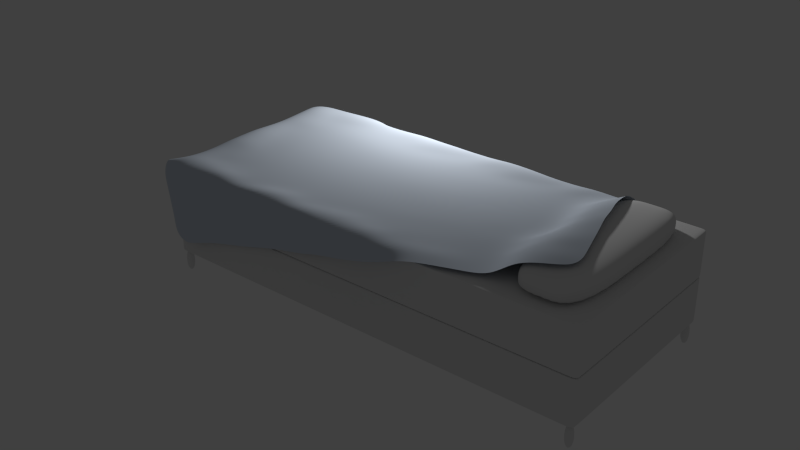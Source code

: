 # Source: Bed.blend  (saved by Blender 2.71.0; exported with 4.5.12 LTS)
import bpy
from mathutils import Matrix  # noqa: F401  (used for matrix-valued properties, if any)

bpy.ops.wm.read_factory_settings(use_empty=True)
scene = bpy.context.scene
scene.name = 'Scene'

# ---- collections
col_collection_1 = bpy.data.collections.new('Collection 1'); scene.collection.children.link(col_collection_1)

# ---- materials (node trees are filled in below, after node groups)
mat_material_004 = bpy.data.materials.new('Material.004')
mat_material_004.alpha_threshold = 0.0
mat_material_004.use_transparent_shadow = False
mat_material_004.roughness = 0.5
mat_material_004.line_color = (0.0, 0.0, 0.0, 1.0)
mat_material_003 = bpy.data.materials.new('Material.003')
mat_material_003.alpha_threshold = 0.0
mat_material_003.use_transparent_shadow = False
mat_material_003.roughness = 0.5
mat_material_003.specular_intensity = 0.02632
mat_material_003.line_color = (0.0, 0.0, 0.0, 1.0)
mat_material_002 = bpy.data.materials.new('Material.002')
mat_material_002.alpha_threshold = 0.0
mat_material_002.use_transparent_shadow = False
mat_material_002.roughness = 0.5
mat_material_002.specular_intensity = 0.02
mat_material_002.line_color = (0.0, 0.0, 0.0, 1.0)
mat_material = bpy.data.materials.new('Material')
mat_material.alpha_threshold = 0.0
mat_material.use_transparent_shadow = False
mat_material.roughness = 0.5
mat_material.specular_intensity = 0.1421
mat_material.line_color = (0.0, 0.0, 0.0, 1.0)
mat_material_001 = bpy.data.materials.new('Material.001')
mat_material_001.alpha_threshold = 0.0
mat_material_001.use_transparent_shadow = False
mat_material_001.diffuse_color = (0.6369, 0.7057, 0.8, 1.0)
mat_material_001.roughness = 0.5
mat_material_001.specular_intensity = 0.05
mat_material_001.line_color = (0.0, 0.0, 0.0, 1.0)

# ---- material node trees

# ---- world
world_world = bpy.data.worlds.new('World'); scene.world = world_world
world_world.color = (0.05088, 0.05088, 0.05088)
world_world.use_sun_shadow = False
world_world.sun_shadow_jitter_overblur = 0.0
world_world.cycles.sampling_method = 'MANUAL'
world_world.cycles.sample_map_resolution = 256

# ---- lights
light_point_003 = bpy.data.lights.new('Point.003', 'POINT')
light_point_003.transmission_factor = 0.0
light_point_003.energy = 100.0
light_point_003.shadow_buffer_clip_start = 0.5
light_point_003.shadow_soft_size = 0.1
light_point_003.shadow_maximum_resolution = 0.006
light_point_003.use_absolute_resolution = True
light_point_003.cycles.use_multiple_importance_sampling = False

# ---- meshes
me_cube_004 = bpy.data.meshes.new('Cube.004')
me_cube_004.from_pydata([(-0.995, -0.9889, -2.1), (-0.995, -0.9, -2.1), (-0.955, -0.9, -2.1), (-0.955, -0.9889, -2.1), (-0.995, -0.9889, -0.9), (-0.995, -0.9, -0.9), (-0.955, -0.9, -0.9), (-0.955, -0.9889, -0.9), (0.956, -0.9889, -2.1), (0.956, -0.9, -2.1), (0.996, -0.9, -2.1), (0.996, -0.9889, -2.1), (0.956, -0.9889, -0.9), (0.956, -0.9, -0.9), (0.996, -0.9, -0.9), (0.996, -0.9889, -0.9), (0.955, 0.9, -2.1), (0.955, 0.9889, -2.1), (0.995, 0.9889, -2.1), (0.995, 0.9, -2.1), (0.955, 0.9, -0.9), (0.955, 0.9889, -0.9), (0.995, 0.9889, -0.9), (0.995, 0.9, -0.9), (-0.995, 0.9, -2.1), (-0.995, 0.9889, -2.1), (-0.955, 0.9889, -2.1), (-0.955, 0.9, -2.1), (-0.995, 0.9, -0.9), (-0.995, 0.9889, -0.9), (-0.955, 0.9889, -0.9), (-0.955, 0.9, -0.9)], [], [(4, 5, 1, 0), (5, 6, 2, 1), (6, 7, 3, 2), (7, 4, 0, 3), (0, 1, 2, 3), (7, 6, 5, 4), (12, 13, 9, 8), (13, 14, 10, 9), (14, 15, 11, 10), (15, 12, 8, 11), (8, 9, 10, 11), (15, 14, 13, 12), (20, 21, 17, 16), (21, 22, 18, 17), (22, 23, 19, 18), (23, 20, 16, 19), (16, 17, 18, 19), (23, 22, 21, 20), (28, 29, 25, 24), (29, 30, 26, 25), (30, 31, 27, 26), (31, 28, 24, 27), (24, 25, 26, 27), (31, 30, 29, 28)])
me_cube_004.materials.append(mat_material_004)
me_cube_004.use_remesh_preserve_volume = False
me_cube_004.use_remesh_preserve_attributes = False
me_cube_004.use_mirror_vertex_groups = False
me_cube_004.update()
me_cube_001 = bpy.data.meshes.new('Cube.001')
me_cube_001.from_pydata([(-1.891, 0.9, 0.214), (-2.0, 0.8509, 0.214), (-1.891, 0.8509, 0.2031), (-1.964, 0.9, 0.214), (-1.891, 0.9, 0.2067), (-1.964, 0.9, 0.2067), (-2.0, 0.8509, 0.2067), (-2.0, 0.8836, 0.214), (-2.0, 0.8836, 0.2067), (-1.891, 0.8836, 0.2031), (-1.964, 0.8509, 0.2031), (-1.964, 0.8836, 0.2031), (-1.891, -0.8509, 0.2031), (-2.0, -0.8509, 0.214), (-1.891, -0.9, 0.214), (-1.964, -0.8509, 0.2031), (-1.891, -0.8836, 0.2031), (-1.964, -0.8836, 0.2031), (-2.0, -0.8836, 0.214), (-2.0, -0.8509, 0.2067), (-2.0, -0.8836, 0.2067), (-1.891, -0.9, 0.2067), (-1.964, -0.9, 0.214), (-1.964, -0.9, 0.2067), (1.891, -0.8509, 0.2031), (1.891, -0.9, 0.214), (2.0, -0.8509, 0.214), (1.891, -0.8836, 0.2031), (1.964, -0.8509, 0.2031), (1.964, -0.8836, 0.2031), (1.964, -0.9, 0.214), (1.891, -0.9, 0.2067), (1.964, -0.9, 0.2067), (2.0, -0.8509, 0.2067), (2.0, -0.8836, 0.214), (2.0, -0.8836, 0.2067), (2.0, 0.8509, 0.214), (1.891, 0.9, 0.214), (1.891, 0.8509, 0.2031), (2.0, 0.8836, 0.214), (2.0, 0.8509, 0.2067), (2.0, 0.8836, 0.2067), (1.891, 0.9, 0.2067), (1.964, 0.9, 0.214), (1.964, 0.9, 0.2067), (1.964, 0.8509, 0.2031), (1.891, 0.8836, 0.2031), (1.964, 0.8836, 0.2031), (-2.0, 0.8509, 0.5922), (-1.891, 0.9, 0.5922), (-1.891, 0.8509, 0.6031), (-2.0, 0.8836, 0.5922), (-2.0, 0.8509, 0.5994), (-2.0, 0.8836, 0.5994), (-1.891, 0.9, 0.5994), (-1.964, 0.9, 0.5922), (-1.964, 0.9, 0.5994), (-1.964, 0.8509, 0.6031), (-1.891, 0.8836, 0.6031), (-1.964, 0.8836, 0.6031), (-1.891, -0.8509, 0.6031), (-1.891, -0.9, 0.5922), (-2.0, -0.8509, 0.5922), (-1.891, -0.8836, 0.6031), (-1.964, -0.8509, 0.6031), (-1.964, -0.8836, 0.6031), (-1.964, -0.9, 0.5922), (-1.891, -0.9, 0.5994), (-1.964, -0.9, 0.5994), (-2.0, -0.8509, 0.5994), (-2.0, -0.8836, 0.5922), (-2.0, -0.8836, 0.5994), (1.891, -0.8509, 0.6031), (2.0, -0.8509, 0.5922), (1.891, -0.9, 0.5922), (1.964, -0.8509, 0.6031), (1.891, -0.8836, 0.6031), (1.964, -0.8836, 0.6031), (2.0, -0.8836, 0.5922), (2.0, -0.8509, 0.5994), (2.0, -0.8836, 0.5994), (1.891, -0.9, 0.5994), (1.964, -0.9, 0.5922), (1.964, -0.9, 0.5994), (1.891, 0.9, 0.5922), (2.0, 0.8509, 0.5922), (1.891, 0.8509, 0.6031), (1.964, 0.9, 0.5922), (1.891, 0.9, 0.5994), (1.964, 0.9, 0.5994), (2.0, 0.8509, 0.5994), (2.0, 0.8836, 0.5922), (2.0, 0.8836, 0.5994), (1.891, 0.8836, 0.6031), (1.964, 0.8509, 0.6031), (1.964, 0.8836, 0.6031)], [], [(49, 0, 37, 84), (14, 61, 74, 25), (26, 73, 85, 36), (50, 86, 72, 60), (1, 48, 62, 13), (0, 3, 5, 4), (3, 7, 8, 5), (1, 6, 8, 7), (6, 10, 11, 8), (2, 9, 11, 10), (9, 4, 5, 11), (5, 8, 11), (12, 15, 17, 16), (15, 19, 20, 17), (13, 18, 20, 19), (18, 22, 23, 20), (14, 21, 23, 22), (21, 16, 17, 23), (17, 20, 23), (24, 27, 29, 28), (27, 31, 32, 29), (25, 30, 32, 31), (30, 34, 35, 32), (26, 33, 35, 34), (33, 28, 29, 35), (29, 32, 35), (36, 39, 41, 40), (39, 43, 44, 41), (37, 42, 44, 43), (42, 46, 47, 44), (38, 45, 47, 46), (45, 40, 41, 47), (41, 44, 47), (48, 51, 53, 52), (51, 55, 56, 53), (49, 54, 56, 55), (54, 58, 59, 56), (50, 57, 59, 58), (57, 52, 53, 59), (53, 56, 59), (60, 63, 65, 64), (63, 67, 68, 65), (61, 66, 68, 67), (66, 70, 71, 68), (62, 69, 71, 70), (69, 64, 65, 71), (65, 68, 71), (72, 75, 77, 76), (75, 79, 80, 77), (73, 78, 80, 79), (78, 82, 83, 80), (74, 81, 83, 82), (81, 76, 77, 83), (77, 80, 83), (84, 87, 89, 88), (87, 91, 92, 89), (85, 90, 92, 91), (90, 94, 95, 92), (86, 93, 95, 94), (93, 88, 89, 95), (89, 92, 95), (1, 13, 19, 6), (6, 19, 15, 10), (10, 15, 12, 2), (2, 38, 46, 9), (9, 46, 42, 4), (4, 42, 37, 0), (0, 49, 55, 3), (3, 55, 51, 7), (7, 51, 48, 1), (14, 25, 31, 21), (21, 31, 27, 16), (16, 27, 24, 12), (13, 62, 70, 18), (18, 70, 66, 22), (22, 66, 61, 14), (26, 36, 40, 33), (33, 40, 45, 28), (28, 45, 38, 24), (25, 74, 82, 30), (30, 82, 78, 34), (34, 78, 73, 26), (36, 85, 91, 39), (39, 91, 87, 43), (43, 87, 84, 37), (50, 60, 64, 57), (57, 64, 69, 52), (52, 69, 62, 48), (49, 84, 88, 54), (54, 88, 93, 58), (58, 93, 86, 50), (60, 72, 76, 63), (63, 76, 81, 67), (67, 81, 74, 61), (72, 86, 94, 75), (75, 94, 90, 79), (79, 90, 85, 73), (2, 12, 24, 38)])
_uv = me_cube_001.uv_layers.new(name='UVMap')
_uv.uv.foreach_set('vector', [3.956, -0.9446, 3.965, 0.1549, -3.216, 0.1549, -3.225, -0.9446, 2.098, -1.038, 2.105, 0.07178, -3.057, 0.07179, -3.064, -1.038, -0.6103, -0.3706, -0.6103, -1.282, 2.654, -1.282, 2.654, -0.3706, 4.986, -0.6533, -1.65, -0.6682, -1.624, -4.442, 4.989, -4.442, 1.588, 0.2534, 1.588, 1.414, -1.255, 1.414, -1.255, 0.2534, 3.965, 0.1549, 4.103, 0.1547, 4.104, 0.178, 3.964, 0.1774, 4.103, 0.1547, 4.214, 0.1545, 4.209, 0.1785, 4.104, 0.178, 1.588, 0.2534, 1.588, 0.231, 1.643, 0.231, 1.643, 0.2534, 1.084, -0.1517, 1.084, -0.1582, 1.092, -0.1584, 1.093, -0.1524, 1.084, -0.1663, 1.092, -0.1664, 1.092, -0.1584, 1.084, -0.1582, 1.092, -0.1664, 1.099, -0.1662, 1.098, -0.157, 1.092, -0.1584, 1.098, -0.157, 1.093, -0.1524, 1.092, -0.1584, 0.6813, -0.1666, 0.6815, -0.1584, 0.6734, -0.1586, 0.6732, -0.1667, 0.6815, -0.1584, 0.6812, -0.1517, 0.672, -0.1528, 0.6734, -0.1586, -1.255, 0.2534, -1.31, 0.2534, -1.31, 0.2311, -1.255, 0.2311, 2.277, -1.038, 2.198, -1.038, 2.198, -1.062, 2.275, -1.062, 2.098, -1.038, 2.097, -1.061, 2.198, -1.062, 2.198, -1.038, 0.6667, -0.1665, 0.6732, -0.1667, 0.6734, -0.1586, 0.6674, -0.1576, 0.6734, -0.1586, 0.672, -0.1528, 0.6674, -0.1576, 0.6816, -0.5692, 0.6734, -0.569, 0.6736, -0.5771, 0.6817, -0.5773, 0.6734, -0.569, 0.6667, -0.5693, 0.6678, -0.5785, 0.6736, -0.5771, -3.064, -1.038, -3.163, -1.038, -3.163, -1.062, -3.062, -1.061, -3.163, -1.038, -3.242, -1.038, -3.239, -1.062, -3.163, -1.062, -0.6103, -0.3706, -0.6102, -0.353, -0.673, -0.353, -0.6731, -0.3706, 0.6815, -0.5838, 0.6817, -0.5773, 0.6736, -0.5771, 0.6726, -0.5831, 0.6736, -0.5771, 0.6678, -0.5785, 0.6726, -0.5831, 2.654, -0.3706, 2.717, -0.3706, 2.717, -0.3531, 2.654, -0.3531, -3.465, 0.1547, -3.354, 0.1547, -3.355, 0.1781, -3.461, 0.1785, -3.216, 0.1549, -3.215, 0.1775, -3.355, 0.1781, -3.354, 0.1547, 1.099, -0.569, 1.092, -0.5688, 1.092, -0.5769, 1.098, -0.5779, 1.084, -0.5689, 1.084, -0.577, 1.092, -0.5769, 1.092, -0.5688, 1.084, -0.577, 1.084, -0.5838, 1.093, -0.5827, 1.092, -0.5769, 1.093, -0.5827, 1.098, -0.5779, 1.092, -0.5769, 1.588, 1.414, 1.643, 1.414, 1.643, 1.437, 1.588, 1.437, 4.205, -0.9444, 4.095, -0.9444, 4.095, -0.9678, 4.201, -0.9682, 3.956, -0.9446, 3.955, -0.9672, 4.095, -0.9678, 4.095, -0.9444, 4.988, -0.5161, 4.984, -0.577, 5.118, -0.5789, 5.134, -0.5227, 4.986, -0.6533, 5.121, -0.6545, 5.118, -0.5789, 4.984, -0.577, 5.121, -0.6545, 5.233, -0.6522, 5.214, -0.5658, 5.118, -0.5789, 5.214, -0.5658, 5.134, -0.5227, 5.118, -0.5789, 4.989, -4.442, 4.987, -4.518, 5.12, -4.516, 5.124, -4.44, 4.987, -4.518, 4.99, -4.58, 5.139, -4.573, 5.12, -4.516, 2.105, 0.07178, 2.204, 0.07155, 2.204, 0.09507, 2.104, 0.09453, 2.204, 0.07155, 2.284, 0.0714, 2.28, 0.09564, 2.204, 0.09507, -1.255, 1.414, -1.255, 1.437, -1.31, 1.437, -1.31, 1.414, 5.233, -4.443, 5.124, -4.44, 5.12, -4.516, 5.22, -4.527, 5.12, -4.516, 5.139, -4.573, 5.22, -4.527, -1.624, -4.442, -1.758, -4.441, -1.755, -4.516, -1.622, -4.518, -1.758, -4.441, -1.87, -4.443, -1.851, -4.529, -1.755, -4.516, -0.6103, -1.282, -0.6731, -1.282, -0.6731, -1.3, -0.6103, -1.3, -3.236, 0.07155, -3.156, 0.07154, -3.157, 0.09515, -3.233, 0.09562, -3.057, 0.07179, -3.056, 0.09459, -3.157, 0.09515, -3.156, 0.07154, -1.626, -4.579, -1.622, -4.518, -1.755, -4.516, -1.772, -4.572, -1.755, -4.516, -1.851, -4.529, -1.772, -4.572, -3.225, -0.9446, -3.363, -0.9444, -3.363, -0.9677, -3.224, -0.9671, -3.363, -0.9444, -3.474, -0.9442, -3.469, -0.9682, -3.363, -0.9677, 2.654, -1.282, 2.654, -1.3, 2.717, -1.3, 2.717, -1.282, -1.892, -0.6677, -1.785, -0.6697, -1.782, -0.5938, -1.88, -0.5846, -1.65, -0.6682, -1.649, -0.592, -1.782, -0.5938, -1.785, -0.6697, -1.649, -0.592, -1.653, -0.5287, -1.805, -0.5393, -1.782, -0.5938, -1.805, -0.5393, -1.88, -0.5846, -1.782, -0.5938, 1.588, 0.2534, -1.255, 0.2534, -1.255, 0.2311, 1.588, 0.231, 1.084, -0.1517, 0.6812, -0.1517, 0.6815, -0.1584, 1.084, -0.1582, 1.084, -0.1582, 0.6815, -0.1584, 0.6813, -0.1666, 1.084, -0.1663, 1.084, -0.1663, 1.084, -0.5689, 1.092, -0.5688, 1.092, -0.1664, 1.092, -0.1664, 1.092, -0.5688, 1.099, -0.569, 1.099, -0.1662, 3.964, 0.1774, -3.215, 0.1775, -3.216, 0.1549, 3.965, 0.1549, 3.965, 0.1549, 3.956, -0.9446, 4.095, -0.9444, 4.103, 0.1547, 4.103, 0.1547, 4.095, -0.9444, 4.205, -0.9444, 4.214, 0.1545, 1.643, 0.2534, 1.643, 1.414, 1.588, 1.414, 1.588, 0.2534, 2.098, -1.038, -3.064, -1.038, -3.062, -1.061, 2.097, -1.061, 0.6667, -0.1665, 0.6667, -0.5693, 0.6734, -0.569, 0.6732, -0.1667, 0.6732, -0.1667, 0.6734, -0.569, 0.6816, -0.5692, 0.6813, -0.1666, -1.255, 0.2534, -1.255, 1.414, -1.31, 1.414, -1.31, 0.2534, 2.277, -1.038, 2.284, 0.0714, 2.204, 0.07155, 2.198, -1.038, 2.198, -1.038, 2.204, 0.07155, 2.105, 0.07178, 2.098, -1.038, -0.6103, -0.3706, 2.654, -0.3706, 2.654, -0.3531, -0.6102, -0.353, 0.6815, -0.5838, 1.084, -0.5838, 1.084, -0.577, 0.6817, -0.5773, 0.6817, -0.5773, 1.084, -0.577, 1.084, -0.5689, 0.6816, -0.5692, -3.064, -1.038, -3.057, 0.07179, -3.156, 0.07154, -3.163, -1.038, -3.163, -1.038, -3.156, 0.07154, -3.236, 0.07155, -3.242, -1.038, -0.6731, -0.3706, -0.6731, -1.282, -0.6103, -1.282, -0.6103, -0.3706, 2.654, -0.3706, 2.654, -1.282, 2.717, -1.282, 2.717, -0.3706, -3.465, 0.1547, -3.474, -0.9442, -3.363, -0.9444, -3.354, 0.1547, -3.354, 0.1547, -3.363, -0.9444, -3.225, -0.9446, -3.216, 0.1549, 4.986, -0.6533, 4.989, -4.442, 5.124, -4.44, 5.121, -0.6545, 5.121, -0.6545, 5.124, -4.44, 5.233, -4.443, 5.233, -0.6522, 1.588, 1.437, -1.255, 1.437, -1.255, 1.414, 1.588, 1.414, 3.956, -0.9446, -3.225, -0.9446, -3.224, -0.9671, 3.955, -0.9672, 4.988, -0.5161, -1.653, -0.5287, -1.649, -0.592, 4.984, -0.577, 4.984, -0.577, -1.649, -0.592, -1.65, -0.6682, 4.986, -0.6533, 4.989, -4.442, -1.624, -4.442, -1.622, -4.518, 4.987, -4.518, 4.987, -4.518, -1.622, -4.518, -1.626, -4.579, 4.99, -4.58, 2.104, 0.09453, -3.056, 0.09459, -3.057, 0.07179, 2.105, 0.07178, -1.624, -4.442, -1.65, -0.6682, -1.785, -0.6697, -1.758, -4.441, -1.758, -4.441, -1.785, -0.6697, -1.892, -0.6677, -1.87, -4.443, -0.6103, -1.3, 2.654, -1.3, 2.654, -1.282, -0.6103, -1.282, 1.084, -0.1663, 0.6813, -0.1666, 0.6816, -0.5692, 1.084, -0.5689])
me_cube_001.materials.append(mat_material_003)
me_cube_001.use_remesh_preserve_volume = False
me_cube_001.use_remesh_preserve_attributes = False
me_cube_001.use_mirror_vertex_groups = False
me_cube_001.update()
me_cube_005 = bpy.data.meshes.new('Cube.005')
me_cube_005.from_pydata([(-0.1424, -1.0, -1.0), (-1.0, -0.1424, -1.0), (-0.3242, -0.998, -1.0), (-0.505, -0.9817, -1.0), (-0.6799, -0.9324, -1.0), (-0.8308, -0.8314, -1.0), (-0.9322, -0.6805, -1.0), (-0.9816, -0.5058, -1.0), (-0.998, -0.3248, -1.0), (-1.0, 0.1424, -1.0), (-0.1424, 1.0, -1.0), (-0.998, 0.3242, -1.0), (-0.9817, 0.505, -1.0), (-0.9324, 0.6799, -1.0), (-0.8314, 0.8308, -1.0), (-0.6805, 0.9322, -1.0), (-0.5058, 0.9816, -1.0), (-0.3248, 0.998, -1.0), (0.1424, 1.0, -1.0), (1.0, 0.1424, -1.0), (0.3242, 0.998, -1.0), (0.505, 0.9817, -1.0), (0.6799, 0.9324, -1.0), (0.8308, 0.8314, -1.0), (0.9322, 0.6805, -1.0), (0.9816, 0.5058, -1.0), (0.998, 0.3248, -1.0), (1.0, -0.1424, -1.0), (0.1424, -1.0, -1.0), (0.998, -0.3242, -1.0), (0.9817, -0.505, -1.0), (0.9324, -0.6799, -1.0), (0.8314, -0.8308, -1.0), (0.6805, -0.9322, -1.0), (0.5058, -0.9816, -1.0), (0.3248, -0.998, -1.0), (-1.0, -0.1424, 0.1424), (-0.1424, -1.0, 0.1424), (-0.1424, -0.1424, 1.0), (-0.998, -0.3242, 0.1424), (-0.9817, -0.505, 0.1424), (-0.9324, -0.6799, 0.1424), (-0.8314, -0.8308, 0.1424), (-0.998, -0.1424, 0.3248), (-0.9955, -0.3307, 0.3294), (-0.9772, -0.5171, 0.3318), (-0.925, -0.6904, 0.3308), (-0.83, -0.8286, 0.3291), (-0.9816, -0.1424, 0.5058), (-0.9769, -0.3337, 0.5183), (-0.9564, -0.5221, 0.5217), (-0.9047, -0.6874, 0.5155), (-0.8161, -0.8156, 0.5095), (-0.9322, -0.1424, 0.6805), (-0.9239, -0.332, 0.6927), (-0.9043, -0.516, 0.6881), (-0.8605, -0.6694, 0.6695), (-0.7846, -0.7845, 0.6565), (-0.7482, -0.7482, 0.7482), (-0.1424, -0.998, 0.3242), (-0.1424, -0.9817, 0.505), (-0.1424, -0.9324, 0.6799), (-0.1424, -0.8314, 0.8308), (-0.3248, -0.998, 0.1424), (-0.3294, -0.9955, 0.3307), (-0.3318, -0.9772, 0.5171), (-0.3308, -0.925, 0.6904), (-0.3291, -0.83, 0.8286), (-0.5058, -0.9816, 0.1424), (-0.5183, -0.9769, 0.3337), (-0.5217, -0.9564, 0.5221), (-0.5155, -0.9047, 0.6874), (-0.5095, -0.8161, 0.8156), (-0.6805, -0.9322, 0.1424), (-0.6927, -0.9239, 0.332), (-0.6881, -0.9043, 0.516), (-0.6695, -0.8605, 0.6694), (-0.6565, -0.7846, 0.7845), (-0.3242, -0.1424, 0.998), (-0.505, -0.1424, 0.9817), (-0.6799, -0.1424, 0.9324), (-0.8308, -0.1424, 0.8314), (-0.1424, -0.3248, 0.998), (-0.3307, -0.3294, 0.9955), (-0.5171, -0.3318, 0.9772), (-0.6904, -0.3308, 0.925), (-0.8286, -0.3291, 0.83), (-0.1424, -0.5058, 0.9816), (-0.3337, -0.5183, 0.9769), (-0.5221, -0.5217, 0.9564), (-0.6874, -0.5155, 0.9047), (-0.8156, -0.5095, 0.8161), (-0.1424, -0.6805, 0.9322), (-0.332, -0.6927, 0.9239), (-0.516, -0.6881, 0.9043), (-0.6694, -0.6695, 0.8605), (-0.7845, -0.6565, 0.7846), (-1.0, 0.1424, 0.1424), (-0.1424, 0.1424, 1.0), (-0.1424, 1.0, 0.1424), (-0.998, 0.1424, 0.3242), (-0.9817, 0.1424, 0.505), (-0.9324, 0.1424, 0.6799), (-0.8314, 0.1424, 0.8308), (-0.998, 0.3248, 0.1424), (-0.9955, 0.3294, 0.3307), (-0.9772, 0.3318, 0.5171), (-0.925, 0.3308, 0.6904), (-0.83, 0.3291, 0.8286), (-0.9816, 0.5058, 0.1424), (-0.9769, 0.5183, 0.3337), (-0.9564, 0.5217, 0.5221), (-0.9047, 0.5155, 0.6874), (-0.8161, 0.5095, 0.8156), (-0.9322, 0.6805, 0.1424), (-0.9239, 0.6927, 0.332), (-0.9043, 0.6881, 0.516), (-0.8605, 0.6695, 0.6694), (-0.7846, 0.6565, 0.7845), (-0.7482, 0.7482, 0.7482), (-0.1424, 0.3242, 0.998), (-0.1424, 0.505, 0.9817), (-0.1424, 0.6799, 0.9324), (-0.1424, 0.8308, 0.8314), (-0.3248, 0.1424, 0.998), (-0.3294, 0.3307, 0.9955), (-0.3318, 0.5171, 0.9772), (-0.3308, 0.6904, 0.925), (-0.3291, 0.8286, 0.83), (-0.5058, 0.1424, 0.9816), (-0.5183, 0.3337, 0.9769), (-0.5217, 0.5221, 0.9564), (-0.5155, 0.6874, 0.9047), (-0.5095, 0.8156, 0.8161), (-0.6805, 0.1424, 0.9322), (-0.6927, 0.332, 0.9239), (-0.6881, 0.516, 0.9043), (-0.6695, 0.6694, 0.8605), (-0.6565, 0.7845, 0.7846), (-0.3242, 0.998, 0.1424), (-0.505, 0.9817, 0.1424), (-0.6799, 0.9324, 0.1424), (-0.8308, 0.8314, 0.1424), (-0.1424, 0.998, 0.3248), (-0.3307, 0.9955, 0.3294), (-0.5171, 0.9772, 0.3318), (-0.6904, 0.925, 0.3308), (-0.8286, 0.83, 0.3291), (-0.1424, 0.9816, 0.5058), (-0.3337, 0.9769, 0.5183), (-0.5221, 0.9564, 0.5217), (-0.6874, 0.9047, 0.5155), (-0.8156, 0.8161, 0.5095), (-0.1424, 0.9322, 0.6805), (-0.332, 0.9239, 0.6927), (-0.516, 0.9043, 0.6881), (-0.6694, 0.8605, 0.6695), (-0.7845, 0.7846, 0.6565), (0.1424, 1.0, 0.1424), (0.1424, 0.1424, 1.0), (1.0, 0.1424, 0.1424), (0.1424, 0.998, 0.3242), (0.1424, 0.9817, 0.505), (0.1424, 0.9324, 0.6799), (0.1424, 0.8314, 0.8308), (0.3248, 0.998, 0.1424), (0.3294, 0.9955, 0.3307), (0.3318, 0.9772, 0.5171), (0.3308, 0.925, 0.6904), (0.3291, 0.83, 0.8286), (0.5058, 0.9816, 0.1424), (0.5183, 0.9769, 0.3337), (0.5217, 0.9564, 0.5221), (0.5155, 0.9047, 0.6874), (0.5095, 0.8161, 0.8156), (0.6805, 0.9322, 0.1424), (0.6927, 0.9239, 0.332), (0.6881, 0.9043, 0.516), (0.6695, 0.8605, 0.6694), (0.6565, 0.7846, 0.7845), (0.7482, 0.7482, 0.7482), (0.3242, 0.1424, 0.998), (0.505, 0.1424, 0.9817), (0.6799, 0.1424, 0.9324), (0.8308, 0.1424, 0.8314), (0.1424, 0.3248, 0.998), (0.3307, 0.3294, 0.9955), (0.5171, 0.3318, 0.9772), (0.6904, 0.3308, 0.925), (0.8286, 0.3291, 0.83), (0.1424, 0.5058, 0.9816), (0.3337, 0.5183, 0.9769), (0.5221, 0.5217, 0.9564), (0.6874, 0.5155, 0.9047), (0.8156, 0.5095, 0.8161), (0.1424, 0.6805, 0.9322), (0.332, 0.6927, 0.9239), (0.516, 0.6881, 0.9043), (0.6694, 0.6695, 0.8605), (0.7845, 0.6565, 0.7846), (0.998, 0.3242, 0.1424), (0.9817, 0.505, 0.1424), (0.9324, 0.6799, 0.1424), (0.8314, 0.8308, 0.1424), (0.998, 0.1424, 0.3248), (0.9955, 0.3307, 0.3294), (0.9772, 0.5171, 0.3318), (0.925, 0.6904, 0.3308), (0.83, 0.8286, 0.3291), (0.9816, 0.1424, 0.5058), (0.9769, 0.3337, 0.5183), (0.9564, 0.5221, 0.5217), (0.9047, 0.6874, 0.5155), (0.8161, 0.8156, 0.5095), (0.9322, 0.1424, 0.6805), (0.9239, 0.332, 0.6927), (0.9043, 0.516, 0.6881), (0.8605, 0.6694, 0.6695), (0.7846, 0.7845, 0.6565), (1.0, -0.1424, 0.1424), (0.1424, -0.1424, 1.0), (0.1424, -1.0, 0.1424), (0.998, -0.1424, 0.3242), (0.9817, -0.1424, 0.505), (0.9324, -0.1424, 0.6799), (0.8314, -0.1424, 0.8308), (0.998, -0.3248, 0.1424), (0.9955, -0.3294, 0.3307), (0.9772, -0.3318, 0.5171), (0.925, -0.3308, 0.6904), (0.83, -0.3291, 0.8286), (0.9816, -0.5058, 0.1424), (0.9769, -0.5183, 0.3337), (0.9564, -0.5217, 0.5221), (0.9047, -0.5155, 0.6874), (0.8161, -0.5095, 0.8156), (0.9322, -0.6805, 0.1424), (0.9239, -0.6927, 0.332), (0.9043, -0.6881, 0.516), (0.8605, -0.6695, 0.6694), (0.7846, -0.6565, 0.7845), (0.7482, -0.7482, 0.7482), (0.1424, -0.3242, 0.998), (0.1424, -0.505, 0.9817), (0.1424, -0.6799, 0.9324), (0.1424, -0.8308, 0.8314), (0.3248, -0.1424, 0.998), (0.3294, -0.3307, 0.9955), (0.3318, -0.5171, 0.9772), (0.3308, -0.6904, 0.925), (0.3291, -0.8286, 0.83), (0.5058, -0.1424, 0.9816), (0.5183, -0.3337, 0.9769), (0.5217, -0.5221, 0.9564), (0.5155, -0.6874, 0.9047), (0.5095, -0.8156, 0.8161), (0.6805, -0.1424, 0.9322), (0.6927, -0.332, 0.9239), (0.6881, -0.516, 0.9043), (0.6695, -0.6694, 0.8605), (0.6565, -0.7845, 0.7846), (0.3242, -0.998, 0.1424), (0.505, -0.9817, 0.1424), (0.6799, -0.9324, 0.1424), (0.8308, -0.8314, 0.1424), (0.1424, -0.998, 0.3248), (0.3307, -0.9955, 0.3294), (0.5171, -0.9772, 0.3318), (0.6904, -0.925, 0.3308), (0.8286, -0.83, 0.3291), (0.1424, -0.9816, 0.5058), (0.3337, -0.9769, 0.5183), (0.5221, -0.9564, 0.5217), (0.6874, -0.9047, 0.5155), (0.8156, -0.8161, 0.5095), (0.1424, -0.9322, 0.6805), (0.332, -0.9239, 0.6927), (0.516, -0.9043, 0.6881), (0.6694, -0.8605, 0.6695), (0.7845, -0.7846, 0.6565)], [], [(0, 2, 3, 4, 5, 6, 7, 8, 1, 9, 11, 12, 13, 14, 15, 16, 17, 10, 18, 20, 21, 22, 23, 24, 25, 26, 19, 27, 29, 30, 31, 32, 33, 34, 35, 28), (160, 219, 27, 19), (220, 159, 98, 38), (99, 158, 18, 10), (221, 37, 0, 28), (36, 39, 44, 43), (39, 40, 45, 44), (40, 41, 46, 45), (41, 42, 47, 46), (43, 44, 49, 48), (44, 45, 50, 49), (45, 46, 51, 50), (46, 47, 52, 51), (48, 49, 54, 53), (49, 50, 55, 54), (50, 51, 56, 55), (51, 52, 57, 56), (53, 54, 86, 81), (54, 55, 91, 86), (55, 56, 96, 91), (56, 57, 58, 96), (37, 59, 64, 63), (59, 60, 65, 64), (60, 61, 66, 65), (61, 62, 67, 66), (63, 64, 69, 68), (64, 65, 70, 69), (65, 66, 71, 70), (66, 67, 72, 71), (68, 69, 74, 73), (69, 70, 75, 74), (70, 71, 76, 75), (71, 72, 77, 76), (73, 74, 47, 42), (74, 75, 52, 47), (75, 76, 57, 52), (76, 77, 58, 57), (38, 78, 83, 82), (78, 79, 84, 83), (79, 80, 85, 84), (80, 81, 86, 85), (82, 83, 88, 87), (83, 84, 89, 88), (84, 85, 90, 89), (85, 86, 91, 90), (87, 88, 93, 92), (88, 89, 94, 93), (89, 90, 95, 94), (90, 91, 96, 95), (92, 93, 67, 62), (93, 94, 72, 67), (94, 95, 77, 72), (95, 96, 58, 77), (97, 100, 105, 104), (100, 101, 106, 105), (101, 102, 107, 106), (102, 103, 108, 107), (104, 105, 110, 109), (105, 106, 111, 110), (106, 107, 112, 111), (107, 108, 113, 112), (109, 110, 115, 114), (110, 111, 116, 115), (111, 112, 117, 116), (112, 113, 118, 117), (114, 115, 147, 142), (115, 116, 152, 147), (116, 117, 157, 152), (117, 118, 119, 157), (98, 120, 125, 124), (120, 121, 126, 125), (121, 122, 127, 126), (122, 123, 128, 127), (124, 125, 130, 129), (125, 126, 131, 130), (126, 127, 132, 131), (127, 128, 133, 132), (129, 130, 135, 134), (130, 131, 136, 135), (131, 132, 137, 136), (132, 133, 138, 137), (134, 135, 108, 103), (135, 136, 113, 108), (136, 137, 118, 113), (137, 138, 119, 118), (99, 139, 144, 143), (139, 140, 145, 144), (140, 141, 146, 145), (141, 142, 147, 146), (143, 144, 149, 148), (144, 145, 150, 149), (145, 146, 151, 150), (146, 147, 152, 151), (148, 149, 154, 153), (149, 150, 155, 154), (150, 151, 156, 155), (151, 152, 157, 156), (153, 154, 128, 123), (154, 155, 133, 128), (155, 156, 138, 133), (156, 157, 119, 138), (158, 161, 166, 165), (161, 162, 167, 166), (162, 163, 168, 167), (163, 164, 169, 168), (165, 166, 171, 170), (166, 167, 172, 171), (167, 168, 173, 172), (168, 169, 174, 173), (170, 171, 176, 175), (171, 172, 177, 176), (172, 173, 178, 177), (173, 174, 179, 178), (175, 176, 208, 203), (176, 177, 213, 208), (177, 178, 218, 213), (178, 179, 180, 218), (159, 181, 186, 185), (181, 182, 187, 186), (182, 183, 188, 187), (183, 184, 189, 188), (185, 186, 191, 190), (186, 187, 192, 191), (187, 188, 193, 192), (188, 189, 194, 193), (190, 191, 196, 195), (191, 192, 197, 196), (192, 193, 198, 197), (193, 194, 199, 198), (195, 196, 169, 164), (196, 197, 174, 169), (197, 198, 179, 174), (198, 199, 180, 179), (160, 200, 205, 204), (200, 201, 206, 205), (201, 202, 207, 206), (202, 203, 208, 207), (204, 205, 210, 209), (205, 206, 211, 210), (206, 207, 212, 211), (207, 208, 213, 212), (209, 210, 215, 214), (210, 211, 216, 215), (211, 212, 217, 216), (212, 213, 218, 217), (214, 215, 189, 184), (215, 216, 194, 189), (216, 217, 199, 194), (217, 218, 180, 199), (219, 222, 227, 226), (222, 223, 228, 227), (223, 224, 229, 228), (224, 225, 230, 229), (226, 227, 232, 231), (227, 228, 233, 232), (228, 229, 234, 233), (229, 230, 235, 234), (231, 232, 237, 236), (232, 233, 238, 237), (233, 234, 239, 238), (234, 235, 240, 239), (236, 237, 269, 264), (237, 238, 274, 269), (238, 239, 279, 274), (239, 240, 241, 279), (220, 242, 247, 246), (242, 243, 248, 247), (243, 244, 249, 248), (244, 245, 250, 249), (246, 247, 252, 251), (247, 248, 253, 252), (248, 249, 254, 253), (249, 250, 255, 254), (251, 252, 257, 256), (252, 253, 258, 257), (253, 254, 259, 258), (254, 255, 260, 259), (256, 257, 230, 225), (257, 258, 235, 230), (258, 259, 240, 235), (259, 260, 241, 240), (221, 261, 266, 265), (261, 262, 267, 266), (262, 263, 268, 267), (263, 264, 269, 268), (265, 266, 271, 270), (266, 267, 272, 271), (267, 268, 273, 272), (268, 269, 274, 273), (270, 271, 276, 275), (271, 272, 277, 276), (272, 273, 278, 277), (273, 274, 279, 278), (275, 276, 250, 245), (276, 277, 255, 250), (277, 278, 260, 255), (278, 279, 241, 260), (0, 37, 63, 2), (2, 63, 68, 3), (3, 68, 73, 4), (4, 73, 42, 5), (5, 42, 41, 6), (6, 41, 40, 7), (7, 40, 39, 8), (8, 39, 36, 1), (38, 98, 124, 78), (78, 124, 129, 79), (79, 129, 134, 80), (80, 134, 103, 81), (81, 103, 102, 53), (53, 102, 101, 48), (48, 101, 100, 43), (43, 100, 97, 36), (99, 10, 17, 139), (139, 17, 16, 140), (140, 16, 15, 141), (141, 15, 14, 142), (142, 14, 13, 114), (114, 13, 12, 109), (109, 12, 11, 104), (104, 11, 9, 97), (98, 159, 185, 120), (120, 185, 190, 121), (121, 190, 195, 122), (122, 195, 164, 123), (123, 164, 163, 153), (153, 163, 162, 148), (148, 162, 161, 143), (143, 161, 158, 99), (160, 19, 26, 200), (200, 26, 25, 201), (201, 25, 24, 202), (202, 24, 23, 203), (203, 23, 22, 175), (175, 22, 21, 170), (170, 21, 20, 165), (165, 20, 18, 158), (159, 220, 246, 181), (181, 246, 251, 182), (182, 251, 256, 183), (183, 256, 225, 184), (184, 225, 224, 214), (214, 224, 223, 209), (209, 223, 222, 204), (204, 222, 219, 160), (221, 28, 35, 261), (261, 35, 34, 262), (262, 34, 33, 263), (263, 33, 32, 264), (264, 32, 31, 236), (236, 31, 30, 231), (231, 30, 29, 226), (226, 29, 27, 219), (220, 38, 82, 242), (242, 82, 87, 243), (243, 87, 92, 244), (244, 92, 62, 245), (245, 62, 61, 275), (275, 61, 60, 270), (270, 60, 59, 265), (265, 59, 37, 221), (36, 97, 9, 1)])
me_cube_005.materials.append(mat_material_002)
me_cube_005.use_remesh_preserve_volume = False
me_cube_005.use_remesh_preserve_attributes = False
me_cube_005.use_mirror_vertex_groups = False
me_cube_005.update()
me_cube = bpy.data.meshes.new('Cube')
me_cube.from_pydata([(0.9454, 1.0, -0.9454), (1.0, 0.9454, -0.9454), (0.9454, 0.9454, -1.0), (0.9818, 1.0, -0.9454), (0.9454, 1.0, -0.9818), (0.9818, 1.0, -0.9818), (1.0, 0.9454, -0.9818), (1.0, 0.9818, -0.9454), (1.0, 0.9818, -0.9818), (0.9454, 0.9818, -1.0), (0.9818, 0.9454, -1.0), (0.9818, 0.9818, -1.0), (0.9454, -0.9454, -1.0), (1.0, -0.9454, -0.9454), (0.9454, -1.0, -0.9454), (0.9818, -0.9454, -1.0), (0.9454, -0.9818, -1.0), (0.9818, -0.9818, -1.0), (1.0, -0.9818, -0.9454), (1.0, -0.9454, -0.9818), (1.0, -0.9818, -0.9818), (0.9454, -1.0, -0.9818), (0.9818, -1.0, -0.9454), (0.9818, -1.0, -0.9818), (-0.9454, -0.9454, -1.0), (-0.9454, -1.0, -0.9454), (-1.0, -0.9454, -0.9454), (-0.9454, -0.9818, -1.0), (-0.9818, -0.9454, -1.0), (-0.9818, -0.9818, -1.0), (-0.9818, -1.0, -0.9454), (-0.9454, -1.0, -0.9818), (-0.9818, -1.0, -0.9818), (-1.0, -0.9454, -0.9818), (-1.0, -0.9818, -0.9454), (-1.0, -0.9818, -0.9818), (-1.0, 0.9454, -0.9454), (-0.9454, 1.0, -0.9454), (-0.9454, 0.9454, -1.0), (-1.0, 0.9818, -0.9454), (-1.0, 0.9454, -0.9818), (-1.0, 0.9818, -0.9818), (-0.9454, 1.0, -0.9818), (-0.9818, 1.0, -0.9454), (-0.9818, 1.0, -0.9818), (-0.9818, 0.9454, -1.0), (-0.9454, 0.9818, -1.0), (-0.9818, 0.9818, -1.0), (1.0, 0.9454, 0.9454), (0.9454, 1.0, 0.9454), (0.9454, 0.9454, 1.0), (1.0, 0.9818, 0.9454), (1.0, 0.9454, 0.9818), (1.0, 0.9818, 0.9818), (0.9454, 1.0, 0.9818), (0.9818, 1.0, 0.9454), (0.9818, 1.0, 0.9818), (0.9818, 0.9454, 1.0), (0.9454, 0.9818, 1.0), (0.9818, 0.9818, 1.0), (0.9454, -0.9454, 1.0), (0.9454, -1.0, 0.9454), (1.0, -0.9454, 0.9454), (0.9454, -0.9818, 1.0), (0.9818, -0.9454, 1.0), (0.9818, -0.9818, 1.0), (0.9818, -1.0, 0.9454), (0.9454, -1.0, 0.9818), (0.9818, -1.0, 0.9818), (1.0, -0.9454, 0.9818), (1.0, -0.9818, 0.9454), (1.0, -0.9818, 0.9818), (-0.9454, -0.9454, 1.0), (-1.0, -0.9454, 0.9454), (-0.9454, -1.0, 0.9454), (-0.9818, -0.9454, 1.0), (-0.9454, -0.9818, 1.0), (-0.9818, -0.9818, 1.0), (-1.0, -0.9818, 0.9454), (-1.0, -0.9454, 0.9818), (-1.0, -0.9818, 0.9818), (-0.9454, -1.0, 0.9818), (-0.9818, -1.0, 0.9454), (-0.9818, -1.0, 0.9818), (-0.9454, 1.0, 0.9454), (-1.0, 0.9454, 0.9454), (-0.9454, 0.9454, 1.0), (-0.9818, 1.0, 0.9454), (-0.9454, 1.0, 0.9818), (-0.9818, 1.0, 0.9818), (-1.0, 0.9454, 0.9818), (-1.0, 0.9818, 0.9454), (-1.0, 0.9818, 0.9818), (-0.9454, 0.9818, 1.0), (-0.9818, 0.9454, 1.0), (-0.9818, 0.9818, 1.0)], [], [(49, 0, 37, 84), (14, 61, 74, 25), (26, 73, 85, 36), (50, 86, 72, 60), (1, 48, 62, 13), (0, 3, 5, 4), (3, 7, 8, 5), (1, 6, 8, 7), (6, 10, 11, 8), (2, 9, 11, 10), (9, 4, 5, 11), (5, 8, 11), (12, 15, 17, 16), (15, 19, 20, 17), (13, 18, 20, 19), (18, 22, 23, 20), (14, 21, 23, 22), (21, 16, 17, 23), (17, 20, 23), (24, 27, 29, 28), (27, 31, 32, 29), (25, 30, 32, 31), (30, 34, 35, 32), (26, 33, 35, 34), (33, 28, 29, 35), (29, 32, 35), (36, 39, 41, 40), (39, 43, 44, 41), (37, 42, 44, 43), (42, 46, 47, 44), (38, 45, 47, 46), (45, 40, 41, 47), (41, 44, 47), (48, 51, 53, 52), (51, 55, 56, 53), (49, 54, 56, 55), (54, 58, 59, 56), (50, 57, 59, 58), (57, 52, 53, 59), (53, 56, 59), (60, 63, 65, 64), (63, 67, 68, 65), (61, 66, 68, 67), (66, 70, 71, 68), (62, 69, 71, 70), (69, 64, 65, 71), (65, 68, 71), (72, 75, 77, 76), (75, 79, 80, 77), (73, 78, 80, 79), (78, 82, 83, 80), (74, 81, 83, 82), (81, 76, 77, 83), (77, 80, 83), (84, 87, 89, 88), (87, 91, 92, 89), (85, 90, 92, 91), (90, 94, 95, 92), (86, 93, 95, 94), (93, 88, 89, 95), (89, 92, 95), (1, 13, 19, 6), (6, 19, 15, 10), (10, 15, 12, 2), (2, 38, 46, 9), (9, 46, 42, 4), (4, 42, 37, 0), (0, 49, 55, 3), (3, 55, 51, 7), (7, 51, 48, 1), (14, 25, 31, 21), (21, 31, 27, 16), (16, 27, 24, 12), (13, 62, 70, 18), (18, 70, 66, 22), (22, 66, 61, 14), (26, 36, 40, 33), (33, 40, 45, 28), (28, 45, 38, 24), (25, 74, 82, 30), (30, 82, 78, 34), (34, 78, 73, 26), (36, 85, 91, 39), (39, 91, 87, 43), (43, 87, 84, 37), (50, 60, 64, 57), (57, 64, 69, 52), (52, 69, 62, 48), (49, 84, 88, 54), (54, 88, 93, 58), (58, 93, 86, 50), (60, 72, 76, 63), (63, 76, 81, 67), (67, 81, 74, 61), (72, 86, 94, 75), (75, 94, 90, 79), (79, 90, 85, 73), (2, 12, 24, 38)])
_uv = me_cube.uv_layers.new(name='UVMap')
_uv.uv.foreach_set('vector', [1.993, -0.01244, 1.993, 0.338, -1.233, 0.338, -1.233, -0.01244, -1.237, 0.7039, -1.237, 0.9806, 1.976, 0.9806, 1.976, 0.7039, 0.9662, 0.9866, 0.9662, 0.6651, -0.6534, 0.6651, -0.6534, 0.9866, 0.8974, 0.6871, 0.5777, 0.687, 0.5779, 0.3673, 0.8958, 0.3677, 0.9649, 0.3558, 0.9649, 0.6773, 0.06914, 0.6773, 0.06914, 0.3558, 0.7525, 0.006658, 0.7463, 0.006703, 0.7462, 0.0002401, 0.7525, 0.0002732, 0.7463, 0.006703, 0.7414, 0.006725, 0.7415, 0.0002294, 0.7462, 0.0002401, 0.7352, 0.006657, 0.7351, 0.0002383, 0.7415, 0.0002294, 0.7414, 0.006725, 1.247, 1.28, 1.246, 1.27, 1.259, 1.27, 1.261, 1.279, 1.247, 1.257, 1.259, 1.257, 1.259, 1.27, 1.246, 1.27, 1.259, 1.257, 1.27, 1.258, 1.268, 1.272, 1.259, 1.27, 1.268, 1.272, 1.261, 1.279, 1.259, 1.27, 0.6177, 1.257, 0.6179, 1.27, 0.6053, 1.269, 0.605, 1.257, 0.6179, 1.27, 0.6175, 1.28, 0.6031, 1.279, 0.6053, 1.269, 0.7168, 0.006658, 0.7106, 0.006702, 0.7105, 0.0002398, 0.7168, 0.0002727, 0.7106, 0.006702, 0.7057, 0.006725, 0.7058, 0.0002294, 0.7105, 0.0002398, 0.6995, 0.006658, 0.6994, 0.0002388, 0.7058, 0.0002294, 0.7057, 0.006725, 0.5948, 1.257, 0.605, 1.257, 0.6053, 1.269, 0.596, 1.271, 0.6053, 1.269, 0.6031, 1.279, 0.596, 1.271, 0.6181, 0.628, 0.6054, 0.6282, 0.6057, 0.6156, 0.6183, 0.6153, 0.6054, 0.6282, 0.5948, 0.6278, 0.5966, 0.6135, 0.6057, 0.6156, 0.3396, 0.3626, 0.3334, 0.3627, 0.3333, 0.3562, 0.3396, 0.3562, 0.3334, 0.3627, 0.3285, 0.3627, 0.3286, 0.3562, 0.3333, 0.3562, 0.3223, 0.3626, 0.3222, 0.3562, 0.3286, 0.3562, 0.3285, 0.3627, 0.6179, 0.6051, 0.6183, 0.6153, 0.6057, 0.6156, 0.6041, 0.6063, 0.6057, 0.6156, 0.5966, 0.6135, 0.6041, 0.6063, 0.7346, 0.006658, 0.7284, 0.006702, 0.7284, 0.0002398, 0.7347, 0.0002726, 0.7284, 0.006702, 0.7235, 0.006725, 0.7237, 0.0002294, 0.7284, 0.0002398, 0.7173, 0.006658, 0.7173, 0.0002387, 0.7237, 0.0002294, 0.7235, 0.006725, 1.27, 0.6282, 1.26, 0.6286, 1.259, 0.6159, 1.269, 0.6144, 1.247, 0.6284, 1.247, 0.6157, 1.259, 0.6159, 1.26, 0.6286, 1.247, 0.6157, 1.247, 0.6051, 1.262, 0.6068, 1.259, 0.6159, 1.262, 0.6068, 1.269, 0.6144, 1.259, 0.6159, 0.9153, 0.6898, 0.9123, 0.6976, 0.9067, 0.6937, 0.9087, 0.6877, 0.9123, 0.6976, 0.9081, 0.7021, 0.9039, 0.6963, 0.9067, 0.6937, 0.9001, 0.705, 0.8981, 0.6983, 0.9039, 0.6963, 0.9081, 0.7021, 0.8981, 0.6983, 0.8973, 0.6933, 0.9031, 0.6927, 0.9039, 0.6963, 0.8974, 0.6871, 0.9036, 0.687, 0.9031, 0.6927, 0.8973, 0.6933, 0.9036, 0.687, 0.9087, 0.6877, 0.9067, 0.6937, 0.9031, 0.6927, 0.9067, 0.6937, 0.9039, 0.6963, 0.9031, 0.6927, 0.8958, 0.3677, 0.8958, 0.3614, 0.9015, 0.3619, 0.9021, 0.3677, 0.8958, 0.3614, 0.8965, 0.3564, 0.9023, 0.3583, 0.9015, 0.3619, 0.8985, 0.3499, 0.9061, 0.3527, 0.9023, 0.3583, 0.8965, 0.3564, 0.9061, 0.3527, 0.9108, 0.3569, 0.905, 0.3611, 0.9023, 0.3583, 0.9137, 0.3648, 0.9071, 0.3669, 0.905, 0.3611, 0.9108, 0.3569, 0.9071, 0.3669, 0.9021, 0.3677, 0.9015, 0.3619, 0.905, 0.3611, 0.9015, 0.3619, 0.9023, 0.3583, 0.905, 0.3611, 0.5779, 0.3673, 0.5717, 0.3673, 0.5721, 0.3617, 0.5779, 0.3611, 0.5717, 0.3673, 0.5666, 0.3667, 0.5686, 0.3606, 0.5721, 0.3617, 0.56, 0.3645, 0.563, 0.3568, 0.5686, 0.3606, 0.5666, 0.3667, 0.563, 0.3568, 0.5673, 0.3522, 0.5714, 0.3581, 0.5686, 0.3606, 0.5752, 0.3495, 0.5772, 0.3561, 0.5714, 0.3581, 0.5673, 0.3522, 0.5772, 0.3561, 0.5779, 0.3611, 0.5721, 0.3617, 0.5714, 0.3581, 0.5721, 0.3617, 0.5686, 0.3606, 0.5714, 0.3581, 0.5749, 0.705, 0.5671, 0.702, 0.571, 0.6963, 0.5771, 0.6983, 0.5671, 0.702, 0.5626, 0.6977, 0.5685, 0.6935, 0.571, 0.6963, 0.5598, 0.6897, 0.5665, 0.6877, 0.5685, 0.6935, 0.5626, 0.6977, 0.5665, 0.6877, 0.5715, 0.687, 0.5721, 0.6928, 0.5685, 0.6935, 0.5777, 0.687, 0.5777, 0.6932, 0.5721, 0.6928, 0.5715, 0.687, 0.5777, 0.6932, 0.5771, 0.6983, 0.571, 0.6963, 0.5721, 0.6928, 0.571, 0.6963, 0.5685, 0.6935, 0.5721, 0.6928, 0.6778, 0.3558, 0.3562, 0.3558, 0.3562, 0.3496, 0.6778, 0.3496, 1.247, 1.28, 0.6175, 1.28, 0.6179, 1.27, 1.246, 1.27, 1.246, 1.27, 0.6179, 1.27, 0.6177, 1.257, 1.247, 1.257, 1.247, 1.257, 1.247, 0.6284, 1.26, 0.6286, 1.259, 1.257, 1.259, 1.257, 1.26, 0.6286, 1.27, 0.6282, 1.27, 1.258, 1.993, 0.3442, -1.233, 0.3442, -1.233, 0.338, 1.993, 0.338, 0.7525, 0.006658, 0.7525, 0.3168, 0.7465, 0.3168, 0.7463, 0.006703, 0.7463, 0.006703, 0.7465, 0.3168, 0.7411, 0.3168, 0.7414, 0.006725, 0.7414, 0.006725, 0.7411, 0.3168, 0.7351, 0.3168, 0.7352, 0.006657, -1.237, 0.7039, 1.976, 0.7039, 1.976, 0.6905, -1.237, 0.6905, 0.5948, 1.257, 0.5948, 0.6278, 0.6054, 0.6282, 0.605, 1.257, 0.605, 1.257, 0.6054, 0.6282, 0.6181, 0.628, 0.6177, 1.257, 0.7168, 0.006658, 0.7168, 0.3168, 0.7108, 0.3168, 0.7106, 0.006702, 0.7106, 0.006702, 0.7108, 0.3168, 0.7054, 0.3168, 0.7057, 0.006725, 0.7057, 0.006725, 0.7054, 0.3168, 0.6994, 0.3168, 0.6995, 0.006658, 0.6179, 0.593, 1.247, 0.593, 1.247, 0.6051, 0.6179, 0.6051, 0.6179, 0.6051, 1.247, 0.6051, 1.247, 0.6157, 0.6183, 0.6153, 0.6183, 0.6153, 1.247, 0.6157, 1.247, 0.6284, 0.6181, 0.628, 0.3396, 0.3626, 0.3396, 0.6727, 0.3336, 0.6727, 0.3334, 0.3627, 0.3334, 0.3627, 0.3336, 0.6727, 0.3282, 0.6728, 0.3285, 0.3627, 0.3285, 0.3627, 0.3282, 0.6728, 0.3222, 0.6728, 0.3223, 0.3626, 0.7346, 0.006658, 0.7346, 0.3168, 0.7287, 0.3168, 0.7284, 0.006702, 0.7284, 0.006702, 0.7287, 0.3168, 0.7233, 0.3168, 0.7235, 0.006725, 0.7235, 0.006725, 0.7233, 0.3168, 0.7173, 0.3168, 0.7173, 0.006658, 0.8974, 0.6871, 0.8958, 0.3677, 0.9021, 0.3677, 0.9036, 0.687, 0.9036, 0.687, 0.9021, 0.3677, 0.9071, 0.3669, 0.9087, 0.6877, 0.9087, 0.6877, 0.9071, 0.3669, 0.9137, 0.3648, 0.9153, 0.6898, 0.9001, 0.705, 0.5749, 0.705, 0.5771, 0.6983, 0.8981, 0.6983, 0.8981, 0.6983, 0.5771, 0.6983, 0.5777, 0.6932, 0.8973, 0.6933, 0.8973, 0.6933, 0.5777, 0.6932, 0.5777, 0.687, 0.8974, 0.6871, 0.8958, 0.3677, 0.5779, 0.3673, 0.5779, 0.3611, 0.8958, 0.3614, 0.8958, 0.3614, 0.5779, 0.3611, 0.5772, 0.3561, 0.8965, 0.3564, 0.8965, 0.3564, 0.5772, 0.3561, 0.5752, 0.3495, 0.8985, 0.3499, 0.5779, 0.3673, 0.5777, 0.687, 0.5715, 0.687, 0.5717, 0.3673, 0.5717, 0.3673, 0.5715, 0.687, 0.5665, 0.6877, 0.5666, 0.3667, 0.5666, 0.3667, 0.5665, 0.6877, 0.5598, 0.6897, 0.56, 0.3645, 1.247, 1.257, 0.6177, 1.257, 0.6181, 0.628, 1.247, 0.6284])
me_cube.materials.append(mat_material)
me_cube.use_remesh_preserve_volume = False
me_cube.use_remesh_preserve_attributes = False
me_cube.use_mirror_vertex_groups = False
me_cube.update()
me_grid = bpy.data.meshes.new('Grid')
me_grid.from_pydata([(-0.8194, -0.4396, -1.063), (-0.614, -0.5118, -0.9624), (-0.4102, -0.5942, -0.8537), (-0.2061, -0.6953, -0.764), (-0.002833, -0.7949, -0.6464), (0.2112, -0.7974, -0.5817), (0.4244, -0.7623, -0.5642), (0.6441, -0.7205, -0.5729), (0.8251, -0.6873, -0.38), (-0.8503, -0.4578, -0.8045), (-0.646, -0.5343, -0.7067), (-0.4422, -0.6187, -0.5953), (-0.2235, -0.628, -0.5342), (-0.0104, -0.5999, -0.5346), (0.2064, -0.5765, -0.5511), (0.4188, -0.5409, -0.5475), (0.63, -0.5012, -0.5415), (0.8136, -0.469, -0.3392), (-0.8848, -0.446, -0.5461), (-0.6643, -0.4408, -0.4884), (-0.444, -0.4221, -0.5272), (-0.226, -0.4054, -0.5278), (-0.01054, -0.3811, -0.5252), (0.2027, -0.3558, -0.5202), (0.4139, -0.3207, -0.513), (0.6249, -0.281, -0.5095), (0.8009, -0.2481, -0.3339), (-0.8916, -0.2328, -0.4806), (-0.6699, -0.2185, -0.5012), (-0.449, -0.2015, -0.499), (-0.2282, -0.1845, -0.4965), (-0.01317, -0.1606, -0.493), (0.2017, -0.1351, -0.4874), (0.4103, -0.09991, -0.4824), (0.62, -0.06041, -0.4783), (0.8012, -0.03272, -0.3234), (-0.8957, -0.01098, -0.4722), (-0.6763, 0.001757, -0.4668), (-0.4544, 0.01806, -0.4662), (-0.2331, 0.03602, -0.4639), (-0.01539, 0.05978, -0.4588), (0.1989, 0.08561, -0.455), (0.4094, 0.1209, -0.4513), (0.6164, 0.1601, -0.4458), (0.8097, 0.1891, -0.3267), (-0.8961, 0.2113, -0.4698), (-0.6822, 0.2222, -0.4349), (-0.4602, 0.2385, -0.4342), (-0.239, 0.2565, -0.4313), (-0.02001, 0.2802, -0.4262), (0.1965, 0.3064, -0.4242), (0.4066, 0.3416, -0.419), (0.6158, 0.3805, -0.4115), (0.8258, 0.4041, -0.3769), (-0.8907, 0.4332, -0.4852), (-0.688, 0.4423, -0.4025), (-0.4661, 0.4588, -0.4009), (-0.2449, 0.4768, -0.3959), (-0.02593, 0.5004, -0.3956), (0.1921, 0.5266, -0.3877), (0.4043, 0.5553, -0.3535), (0.6133, 0.5995, -0.3719), (0.819, 0.6092, -0.4507), (-0.8725, 0.6478, -0.5403), (-0.6914, 0.6543, -0.3515), (-0.472, 0.679, -0.3684), (-0.2507, 0.6973, -0.365), (-0.0324, 0.7138, -0.3301), (0.1862, 0.7452, -0.3447), (0.398, 0.7566, -0.4242), (0.5881, 0.6959, -0.5913), (0.7973, 0.6336, -0.7122), (-0.8376, 0.8589, -0.5818), (-0.6983, 0.8704, -0.2938), (-0.4791, 0.8941, -0.3088), (-0.2576, 0.918, -0.3343), (-0.04139, 0.9221, -0.4049), (0.1603, 0.8437, -0.5595), (0.3655, 0.778, -0.6831), (0.5529, 0.7122, -0.8372), (0.7614, 0.646, -0.9687), (-0.9037, -0.4061, -1.147), (-0.8034, -0.4268, -1.192), (-0.7188, -0.4701, -1.002), (-0.8353, -0.4518, -0.9342), (-0.5963, -0.4815, -1.086), (-0.509, -0.5559, -0.9162), (-0.6311, -0.5342, -0.8365), (-0.3956, -0.5713, -0.9809), (-0.3101, -0.6493, -0.8102), (-0.4272, -0.6109, -0.7263), (-0.1875, -0.6728, -0.8892), (-0.1024, -0.7367, -0.7166), (-0.2204, -0.7017, -0.6338), (0.004455, -0.7997, -0.7793), (0.1039, -0.7987, -0.6131), (-0.005153, -0.7082, -0.5631), (0.2158, -0.8638, -0.6882), (0.3169, -0.7709, -0.5706), (0.2123, -0.6864, -0.5673), (0.4303, -0.8697, -0.596), (0.5348, -0.7429, -0.5769), (0.4221, -0.6512, -0.5629), (0.6481, -0.8277, -0.5887), (0.7182, -0.6954, -0.4393), (0.6369, -0.611, -0.5573), (0.8323, -0.7938, -0.4156), (0.9355, -0.6696, -0.3946), (0.8192, -0.5771, -0.3683), (-0.9345, -0.399, -0.8883), (-0.7516, -0.5058, -0.7473), (-0.8683, -0.4554, -0.6761), (-0.5427, -0.5707, -0.6721), (-0.6599, -0.524, -0.5767), (-0.3335, -0.6279, -0.5646), (-0.4426, -0.5327, -0.514), (-0.1127, -0.6109, -0.5395), (-0.2232, -0.5159, -0.5415), (0.1004, -0.5946, -0.5514), (-0.007453, -0.4909, -0.5412), (0.3118, -0.5498, -0.5487), (0.2042, -0.4659, -0.538), (0.5224, -0.5232, -0.5455), (0.4173, -0.4307, -0.5308), (0.715, -0.4747, -0.4414), (0.6246, -0.3913, -0.5255), (0.9238, -0.4502, -0.3588), (0.8072, -0.3584, -0.3422), (-0.9781, -0.3802, -0.6381), (-0.7745, -0.4434, -0.5173), (-0.8884, -0.3434, -0.4947), (-0.555, -0.429, -0.5281), (-0.6677, -0.3295, -0.5051), (-0.3338, -0.4156, -0.5249), (-0.4465, -0.3115, -0.5147), (-0.1186, -0.3897, -0.5268), (-0.2265, -0.2949, -0.5128), (0.09863, -0.3734, -0.5244), (-0.01126, -0.2708, -0.5093), (0.3041, -0.3296, -0.5161), (0.2025, -0.2452, -0.5055), (0.5206, -0.3026, -0.514), (0.4118, -0.2103, -0.4984), (0.723, -0.257, -0.4756), (0.6227, -0.1706, -0.4945), (0.9114, -0.2307, -0.3251), (0.8068, -0.1432, -0.3326), (-0.9845, -0.2192, -0.5845), (-0.7809, -0.2243, -0.501), (-0.8941, -0.1217, -0.4831), (-0.56, -0.2094, -0.5002), (-0.6727, -0.1083, -0.4846), (-0.338, -0.1945, -0.498), (-0.4515, -0.09209, -0.4829), (-0.1216, -0.1692, -0.4943), (-0.2307, -0.07425, -0.4803), (0.09634, -0.1526, -0.4918), (-0.01381, -0.0503, -0.4768), (0.3024, -0.109, -0.4836), (0.2002, -0.02474, -0.4712), (0.5157, -0.08221, -0.4815), (0.41, 0.01059, -0.4678), (0.7231, -0.03555, -0.4712), (0.6178, 0.04983, -0.462), (0.907, -0.01143, -0.2877), (0.807, 0.078, -0.3282), (-0.9614, -0.008268, -0.6515), (-0.7857, -0.005251, -0.4564), (-0.8962, 0.1001, -0.469), (-0.5653, 0.01049, -0.4673), (-0.6794, 0.1122, -0.4528), (-0.3434, 0.02607, -0.4652), (-0.4573, 0.1282, -0.45), (-0.1257, 0.05133, -0.4618), (-0.2361, 0.1463, -0.4478), (0.09421, 0.06786, -0.4567), (-0.01783, 0.17, -0.4427), (0.3002, 0.1117, -0.4515), (0.1981, 0.1961, -0.4405), (0.513, 0.1384, -0.449), (0.4077, 0.2312, -0.4353), (0.7182, 0.1851, -0.4399), (0.6151, 0.2704, -0.4295), (0.9052, 0.2089, -0.2653), (0.8167, 0.2942, -0.3684), (-0.9352, 0.2081, -0.6786), (-0.7913, 0.2102, -0.396), (-0.8934, 0.3222, -0.478), (-0.5712, 0.2304, -0.4354), (-0.6851, 0.3321, -0.4188), (-0.3492, 0.2466, -0.433), (-0.4631, 0.3487, -0.418), (-0.131, 0.2716, -0.4275), (-0.242, 0.3666, -0.4134), (0.09012, 0.2887, -0.4268), (-0.02297, 0.3902, -0.4117), (0.2981, 0.3325, -0.4204), (0.1941, 0.4167, -0.4079), (0.509, 0.3587, -0.4165), (0.4038, 0.4518, -0.4027), (0.7155, 0.4055, -0.406), (0.6084, 0.4903, -0.3971), (0.9211, 0.4167, -0.3365), (0.8265, 0.5153, -0.3811), (-0.9101, 0.424, -0.7043), (-0.7981, 0.4312, -0.3739), (-0.8816, 0.5385, -0.5247), (-0.5771, 0.4506, -0.403), (-0.691, 0.5525, -0.3868), (-0.3551, 0.4669, -0.3996), (-0.469, 0.5689, -0.3847), (-0.1369, 0.4922, -0.3968), (-0.2478, 0.5873, -0.3828), (0.08257, 0.509, -0.3943), (-0.02912, 0.6105, -0.3794), (0.294, 0.5524, -0.3817), (0.1836, 0.6361, -0.3729), (0.5033, 0.575, -0.3625), (0.4028, 0.6663, -0.3467), (0.7178, 0.6057, -0.411), (0.6051, 0.6788, -0.4639), (0.9165, 0.5481, -0.5288), (0.8142, 0.6206, -0.584), (-0.8659, 0.6244, -0.7604), (-0.8018, 0.6531, -0.3755), (-0.851, 0.7509, -0.5659), (-0.5817, 0.6676, -0.371), (-0.6929, 0.7643, -0.3323), (-0.3614, 0.6872, -0.3673), (-0.4753, 0.7892, -0.3526), (-0.1427, 0.712, -0.3583), (-0.2559, 0.8068, -0.3439), (0.0757, 0.7254, -0.3384), (-0.03552, 0.8244, -0.3424), (0.2902, 0.7587, -0.3856), (0.1796, 0.8276, -0.4332), (0.4965, 0.7156, -0.5159), (0.3818, 0.7674, -0.5544), (0.6946, 0.6783, -0.6514), (0.5731, 0.7072, -0.7205), (0.8937, 0.5941, -0.7837), (0.7795, 0.6398, -0.8405), (-0.824, 0.8326, -0.7995), (-0.8025, 0.8683, -0.3709), (-0.81, 0.9597, -0.5919), (-0.5894, 0.8874, -0.3346), (-0.7012, 0.9813, -0.2907), (-0.3683, 0.9054, -0.3188), (-0.4802, 1.004, -0.3297), (-0.1509, 0.9204, -0.3667), (-0.2695, 0.9811, -0.4415), (0.058, 0.875, -0.4872), (-0.0528, 0.9513, -0.5321), (0.2662, 0.8334, -0.626), (0.1423, 0.8701, -0.6839), (0.4539, 0.7357, -0.7664), (0.3487, 0.7867, -0.8117), (0.6568, 0.6819, -0.9071), (0.5359, 0.7192, -0.9659), (0.8603, 0.6131, -1.041), (0.7418, 0.6502, -1.096), (-0.8635, -0.3934, -1.227), (-0.7032, -0.4468, -1.129), (-0.4905, -0.5222, -1.038), (-0.2908, -0.614, -0.9306), (-0.08485, -0.722, -0.8277), (0.1103, -0.8427, -0.735), (0.3195, -0.8769, -0.61), (0.5408, -0.8501, -0.5902), (0.7228, -0.8058, -0.4513), (0.912, -0.7553, -0.4115), (-0.9165, -0.4012, -1.017), (-0.7353, -0.4896, -0.8752), (-0.5248, -0.5698, -0.7877), (-0.3253, -0.6763, -0.6837), (-0.1121, -0.7147, -0.5869), (0.1025, -0.7058, -0.5399), (0.3111, -0.6603, -0.5632), (0.5283, -0.6331, -0.5617), (0.7133, -0.5851, -0.4259), (0.9298, -0.56, -0.3756), (-0.9522, -0.3948, -0.7598), (-0.7673, -0.5165, -0.617), (-0.5525, -0.5391, -0.5454), (-0.3331, -0.5266, -0.5093), (-0.1184, -0.5001, -0.5418), (0.09885, -0.4838, -0.5406), (0.3063, -0.4397, -0.5342), (0.5228, -0.4131, -0.5273), (0.7131, -0.3636, -0.4427), (0.9179, -0.3406, -0.3404), (-0.9896, -0.32, -0.5278), (-0.7774, -0.3349, -0.4878), (-0.5576, -0.3188, -0.5145), (-0.3355, -0.3048, -0.5139), (-0.121, -0.2795, -0.5105), (0.09769, -0.263, -0.5081), (0.3027, -0.2194, -0.4994), (0.5179, -0.1926, -0.496), (0.7253, -0.1461, -0.4836), (0.9047, -0.1221, -0.2999), (-0.9767, -0.1109, -0.6103), (-0.783, -0.1147, -0.4795), (-0.5622, -0.0993, -0.4834), (-0.3405, -0.08417, -0.4815), (-0.1232, -0.05891, -0.478), (0.09493, -0.04247, -0.4738), (0.3017, 0.001353, -0.4676), (0.5143, 0.02807, -0.4652), (0.7204, 0.07468, -0.4549), (0.9005, 0.09797, -0.2677), (-0.945, 0.09849, -0.6688), (-0.7887, 0.1001, -0.4135), (-0.5683, 0.1202, -0.4512), (-0.3463, 0.1363, -0.4489), (-0.128, 0.1614, -0.4438), (0.0926, 0.1783, -0.4415), (0.2989, 0.2222, -0.4366), (0.5136, 0.2486, -0.4327), (0.7168, 0.2954, -0.4235), (0.9078, 0.3195, -0.2771), (-0.916, 0.3136, -0.6955), (-0.7943, 0.3203, -0.3772), (-0.5741, 0.3406, -0.419), (-0.3522, 0.3568, -0.4168), (-0.134, 0.3818, -0.4111), (0.08802, 0.399, -0.4104), (0.2965, 0.4429, -0.4041), (0.5108, 0.4689, -0.3996), (0.7166, 0.5071, -0.3496), (0.9244, 0.5132, -0.4023), (-0.8774, 0.5198, -0.7218), (-0.8018, 0.5422, -0.3701), (-0.58, 0.5608, -0.3867), (-0.358, 0.5768, -0.3804), (-0.1399, 0.6024, -0.3794), (0.08184, 0.6191, -0.3758), (0.2925, 0.6569, -0.3325), (0.507, 0.6838, -0.389), (0.7109, 0.6657, -0.5228), (0.8995, 0.5807, -0.6518), (-0.8462, 0.73, -0.7743), (-0.8028, 0.7573, -0.3651), (-0.5859, 0.7775, -0.3534), (-0.365, 0.797, -0.348), (-0.1458, 0.8178, -0.3157), (0.07365, 0.8341, -0.3666), (0.279, 0.8183, -0.4962), (0.471, 0.7317, -0.6376), (0.6765, 0.6785, -0.7797), (0.8784, 0.6089, -0.9122), (-0.8073, 0.9152, -0.7532), (-0.8049, 0.9711, -0.3696), (-0.5908, 0.9901, -0.3145), (-0.3695, 1.005, -0.3482), (-0.1618, 0.9603, -0.4896), (0.04041, 0.9046, -0.6054), (0.2463, 0.8393, -0.753), (0.4373, 0.7446, -0.8951), (0.638, 0.6874, -1.03), (0.8209, 0.6291, -1.121)], [], [(0, 81, 261, 82), (0, 82, 262, 83), (0, 83, 272, 84), (0, 84, 271, 81), (1, 83, 262, 85), (1, 85, 263, 86), (1, 86, 273, 87), (1, 87, 272, 83), (2, 86, 263, 88), (2, 88, 264, 89), (2, 89, 274, 90), (2, 90, 273, 86), (3, 89, 264, 91), (3, 91, 265, 92), (3, 92, 275, 93), (3, 93, 274, 89), (4, 92, 265, 94), (4, 94, 266, 95), (4, 95, 276, 96), (4, 96, 275, 92), (5, 95, 266, 97), (5, 97, 267, 98), (5, 98, 277, 99), (5, 99, 276, 95), (6, 98, 267, 100), (6, 100, 268, 101), (6, 101, 278, 102), (6, 102, 277, 98), (7, 101, 268, 103), (7, 103, 269, 104), (7, 104, 279, 105), (7, 105, 278, 101), (8, 104, 269, 106), (8, 106, 270, 107), (8, 107, 280, 108), (8, 108, 279, 104), (9, 109, 271, 84), (9, 84, 272, 110), (9, 110, 282, 111), (9, 111, 281, 109), (10, 110, 272, 87), (10, 87, 273, 112), (10, 112, 283, 113), (10, 113, 282, 110), (11, 112, 273, 90), (11, 90, 274, 114), (11, 114, 284, 115), (11, 115, 283, 112), (12, 114, 274, 93), (12, 93, 275, 116), (12, 116, 285, 117), (12, 117, 284, 114), (13, 116, 275, 96), (13, 96, 276, 118), (13, 118, 286, 119), (13, 119, 285, 116), (14, 118, 276, 99), (14, 99, 277, 120), (14, 120, 287, 121), (14, 121, 286, 118), (15, 120, 277, 102), (15, 102, 278, 122), (15, 122, 288, 123), (15, 123, 287, 120), (16, 122, 278, 105), (16, 105, 279, 124), (16, 124, 289, 125), (16, 125, 288, 122), (17, 124, 279, 108), (17, 108, 280, 126), (17, 126, 290, 127), (17, 127, 289, 124), (18, 128, 281, 111), (18, 111, 282, 129), (18, 129, 292, 130), (18, 130, 291, 128), (19, 129, 282, 113), (19, 113, 283, 131), (19, 131, 293, 132), (19, 132, 292, 129), (20, 131, 283, 115), (20, 115, 284, 133), (20, 133, 294, 134), (20, 134, 293, 131), (21, 133, 284, 117), (21, 117, 285, 135), (21, 135, 295, 136), (21, 136, 294, 133), (22, 135, 285, 119), (22, 119, 286, 137), (22, 137, 296, 138), (22, 138, 295, 135), (23, 137, 286, 121), (23, 121, 287, 139), (23, 139, 297, 140), (23, 140, 296, 137), (24, 139, 287, 123), (24, 123, 288, 141), (24, 141, 298, 142), (24, 142, 297, 139), (25, 141, 288, 125), (25, 125, 289, 143), (25, 143, 299, 144), (25, 144, 298, 141), (26, 143, 289, 127), (26, 127, 290, 145), (26, 145, 300, 146), (26, 146, 299, 143), (27, 147, 291, 130), (27, 130, 292, 148), (27, 148, 302, 149), (27, 149, 301, 147), (28, 148, 292, 132), (28, 132, 293, 150), (28, 150, 303, 151), (28, 151, 302, 148), (29, 150, 293, 134), (29, 134, 294, 152), (29, 152, 304, 153), (29, 153, 303, 150), (30, 152, 294, 136), (30, 136, 295, 154), (30, 154, 305, 155), (30, 155, 304, 152), (31, 154, 295, 138), (31, 138, 296, 156), (31, 156, 306, 157), (31, 157, 305, 154), (32, 156, 296, 140), (32, 140, 297, 158), (32, 158, 307, 159), (32, 159, 306, 156), (33, 158, 297, 142), (33, 142, 298, 160), (33, 160, 308, 161), (33, 161, 307, 158), (34, 160, 298, 144), (34, 144, 299, 162), (34, 162, 309, 163), (34, 163, 308, 160), (35, 162, 299, 146), (35, 146, 300, 164), (35, 164, 310, 165), (35, 165, 309, 162), (36, 166, 301, 149), (36, 149, 302, 167), (36, 167, 312, 168), (36, 168, 311, 166), (37, 167, 302, 151), (37, 151, 303, 169), (37, 169, 313, 170), (37, 170, 312, 167), (38, 169, 303, 153), (38, 153, 304, 171), (38, 171, 314, 172), (38, 172, 313, 169), (39, 171, 304, 155), (39, 155, 305, 173), (39, 173, 315, 174), (39, 174, 314, 171), (40, 173, 305, 157), (40, 157, 306, 175), (40, 175, 316, 176), (40, 176, 315, 173), (41, 175, 306, 159), (41, 159, 307, 177), (41, 177, 317, 178), (41, 178, 316, 175), (42, 177, 307, 161), (42, 161, 308, 179), (42, 179, 318, 180), (42, 180, 317, 177), (43, 179, 308, 163), (43, 163, 309, 181), (43, 181, 319, 182), (43, 182, 318, 179), (44, 181, 309, 165), (44, 165, 310, 183), (44, 183, 320, 184), (44, 184, 319, 181), (45, 185, 311, 168), (45, 168, 312, 186), (45, 186, 322, 187), (45, 187, 321, 185), (46, 186, 312, 170), (46, 170, 313, 188), (46, 188, 323, 189), (46, 189, 322, 186), (47, 188, 313, 172), (47, 172, 314, 190), (47, 190, 324, 191), (47, 191, 323, 188), (48, 190, 314, 174), (48, 174, 315, 192), (48, 192, 325, 193), (48, 193, 324, 190), (49, 192, 315, 176), (49, 176, 316, 194), (49, 194, 326, 195), (49, 195, 325, 192), (50, 194, 316, 178), (50, 178, 317, 196), (50, 196, 327, 197), (50, 197, 326, 194), (51, 196, 317, 180), (51, 180, 318, 198), (51, 198, 328, 199), (51, 199, 327, 196), (52, 198, 318, 182), (52, 182, 319, 200), (52, 200, 329, 201), (52, 201, 328, 198), (53, 200, 319, 184), (53, 184, 320, 202), (53, 202, 330, 203), (53, 203, 329, 200), (54, 204, 321, 187), (54, 187, 322, 205), (54, 205, 332, 206), (54, 206, 331, 204), (55, 205, 322, 189), (55, 189, 323, 207), (55, 207, 333, 208), (55, 208, 332, 205), (56, 207, 323, 191), (56, 191, 324, 209), (56, 209, 334, 210), (56, 210, 333, 207), (57, 209, 324, 193), (57, 193, 325, 211), (57, 211, 335, 212), (57, 212, 334, 209), (58, 211, 325, 195), (58, 195, 326, 213), (58, 213, 336, 214), (58, 214, 335, 211), (59, 213, 326, 197), (59, 197, 327, 215), (59, 215, 337, 216), (59, 216, 336, 213), (60, 215, 327, 199), (60, 199, 328, 217), (60, 217, 338, 218), (60, 218, 337, 215), (61, 217, 328, 201), (61, 201, 329, 219), (61, 219, 339, 220), (61, 220, 338, 217), (62, 219, 329, 203), (62, 203, 330, 221), (62, 221, 340, 222), (62, 222, 339, 219), (63, 223, 331, 206), (63, 206, 332, 224), (63, 224, 342, 225), (63, 225, 341, 223), (64, 224, 332, 208), (64, 208, 333, 226), (64, 226, 343, 227), (64, 227, 342, 224), (65, 226, 333, 210), (65, 210, 334, 228), (65, 228, 344, 229), (65, 229, 343, 226), (66, 228, 334, 212), (66, 212, 335, 230), (66, 230, 345, 231), (66, 231, 344, 228), (67, 230, 335, 214), (67, 214, 336, 232), (67, 232, 346, 233), (67, 233, 345, 230), (68, 232, 336, 216), (68, 216, 337, 234), (68, 234, 347, 235), (68, 235, 346, 232), (69, 234, 337, 218), (69, 218, 338, 236), (69, 236, 348, 237), (69, 237, 347, 234), (70, 236, 338, 220), (70, 220, 339, 238), (70, 238, 349, 239), (70, 239, 348, 236), (71, 238, 339, 222), (71, 222, 340, 240), (71, 240, 350, 241), (71, 241, 349, 238), (72, 242, 341, 225), (72, 225, 342, 243), (72, 243, 352, 244), (72, 244, 351, 242), (73, 243, 342, 227), (73, 227, 343, 245), (73, 245, 353, 246), (73, 246, 352, 243), (74, 245, 343, 229), (74, 229, 344, 247), (74, 247, 354, 248), (74, 248, 353, 245), (75, 247, 344, 231), (75, 231, 345, 249), (75, 249, 355, 250), (75, 250, 354, 247), (76, 249, 345, 233), (76, 233, 346, 251), (76, 251, 356, 252), (76, 252, 355, 249), (77, 251, 346, 235), (77, 235, 347, 253), (77, 253, 357, 254), (77, 254, 356, 251), (78, 253, 347, 237), (78, 237, 348, 255), (78, 255, 358, 256), (78, 256, 357, 253), (79, 255, 348, 239), (79, 239, 349, 257), (79, 257, 359, 258), (79, 258, 358, 255), (80, 257, 349, 241), (80, 241, 350, 259), (80, 259, 360, 260), (80, 260, 359, 257)])
_uv = me_grid.uv_layers.new(name='UVMap')
_uv.uv.foreach_set('vector', [0.335, 0.05635, 0.3085, 0.02589, 0.3225, 9.775e-05, 0.343, 0.01473, 0.335, 0.05635, 0.343, 0.01473, 0.3744, 0.03776, 0.3672, 0.07926, 0.335, 0.05635, 0.3672, 0.07926, 0.3594, 0.1204, 0.3272, 0.0979, 0.335, 0.05635, 0.3272, 0.0979, 0.2995, 0.0677, 0.3085, 0.02589, 0.4019, 0.09651, 0.3672, 0.07926, 0.3744, 0.03776, 0.4092, 0.05563, 0.4019, 0.09651, 0.4092, 0.05563, 0.4439, 0.0755, 0.4364, 0.1161, 0.4019, 0.09651, 0.4364, 0.1161, 0.4279, 0.1572, 0.394, 0.1373, 0.4019, 0.09651, 0.394, 0.1373, 0.3594, 0.1204, 0.3672, 0.07926, 0.4678, 0.1404, 0.4364, 0.1161, 0.4439, 0.0755, 0.4753, 0.09897, 0.4678, 0.1404, 0.4753, 0.09897, 0.5095, 0.12, 0.5018, 0.1602, 0.4678, 0.1404, 0.5018, 0.1602, 0.4943, 0.2008, 0.459, 0.181, 0.4678, 0.1404, 0.459, 0.181, 0.4279, 0.1572, 0.4364, 0.1161, 0.5358, 0.1806, 0.5018, 0.1602, 0.5095, 0.12, 0.545, 0.14, 0.5358, 0.1806, 0.545, 0.14, 0.5783, 0.1654, 0.5696, 0.2015, 0.5358, 0.1806, 0.5696, 0.2015, 0.5576, 0.2436, 0.5256, 0.2216, 0.5358, 0.1806, 0.5256, 0.2216, 0.4943, 0.2008, 0.5018, 0.1602, 0.603, 0.2291, 0.5696, 0.2015, 0.5783, 0.1654, 0.6129, 0.188, 0.603, 0.2291, 0.6129, 0.188, 0.6466, 0.2088, 0.6327, 0.2482, 0.603, 0.2291, 0.6327, 0.2482, 0.617, 0.2819, 0.5873, 0.2638, 0.603, 0.2291, 0.5873, 0.2638, 0.5576, 0.2436, 0.5696, 0.2015, 0.6628, 0.2691, 0.6327, 0.2482, 0.6466, 0.2088, 0.6777, 0.2306, 0.6628, 0.2691, 0.6777, 0.2306, 0.7071, 0.2607, 0.6899, 0.293, 0.6628, 0.2691, 0.6899, 0.293, 0.6721, 0.3245, 0.647, 0.3025, 0.6628, 0.2691, 0.647, 0.3025, 0.617, 0.2819, 0.6327, 0.2482, 0.7196, 0.3113, 0.6899, 0.293, 0.7071, 0.2607, 0.7375, 0.2799, 0.7196, 0.3113, 0.7375, 0.2799, 0.7663, 0.3019, 0.7492, 0.3324, 0.7196, 0.3113, 0.7492, 0.3324, 0.7315, 0.3637, 0.7031, 0.3432, 0.7196, 0.3113, 0.7031, 0.3432, 0.6721, 0.3245, 0.6899, 0.293, 0.7776, 0.3545, 0.7492, 0.3324, 0.7663, 0.3019, 0.7942, 0.3237, 0.7776, 0.3545, 0.7942, 0.3237, 0.8317, 0.3581, 0.8135, 0.3889, 0.7776, 0.3545, 0.8135, 0.3889, 0.7957, 0.4197, 0.76, 0.3856, 0.7776, 0.3545, 0.76, 0.3856, 0.7315, 0.3637, 0.7492, 0.3324, 0.8449, 0.4118, 0.8135, 0.3889, 0.8317, 0.3581, 0.8618, 0.3803, 0.8449, 0.4118, 0.8618, 0.3803, 0.8802, 0.4025, 0.8749, 0.4315, 0.8449, 0.4118, 0.8749, 0.4315, 0.8575, 0.4629, 0.8271, 0.4426, 0.8449, 0.4118, 0.8271, 0.4426, 0.7957, 0.4197, 0.8135, 0.3889, 0.3192, 0.1391, 0.2893, 0.1086, 0.2995, 0.0677, 0.3272, 0.0979, 0.3192, 0.1391, 0.3272, 0.0979, 0.3594, 0.1204, 0.3516, 0.1609, 0.3192, 0.1391, 0.3516, 0.1609, 0.3432, 0.2001, 0.31, 0.1784, 0.3192, 0.1391, 0.31, 0.1784, 0.2794, 0.1497, 0.2893, 0.1086, 0.3845, 0.1781, 0.3516, 0.1609, 0.3594, 0.1204, 0.394, 0.1373, 0.3845, 0.1781, 0.394, 0.1373, 0.4279, 0.1572, 0.4179, 0.1935, 0.3845, 0.1781, 0.4179, 0.1935, 0.4066, 0.2343, 0.3733, 0.219, 0.3845, 0.1781, 0.3733, 0.219, 0.3432, 0.2001, 0.3516, 0.1609, 0.4501, 0.2213, 0.4179, 0.1935, 0.4279, 0.1572, 0.459, 0.181, 0.4501, 0.2213, 0.459, 0.181, 0.4943, 0.2008, 0.4807, 0.2387, 0.4501, 0.2213, 0.4807, 0.2387, 0.4655, 0.2713, 0.4362, 0.2546, 0.4501, 0.2213, 0.4362, 0.2546, 0.4066, 0.2343, 0.4179, 0.1935, 0.5109, 0.2581, 0.4807, 0.2387, 0.4943, 0.2008, 0.5256, 0.2216, 0.5109, 0.2581, 0.5256, 0.2216, 0.5576, 0.2436, 0.5413, 0.2776, 0.5109, 0.2581, 0.5413, 0.2776, 0.5239, 0.3093, 0.496, 0.2903, 0.5109, 0.2581, 0.496, 0.2903, 0.4655, 0.2713, 0.4807, 0.2387, 0.5697, 0.2957, 0.5413, 0.2776, 0.5576, 0.2436, 0.5873, 0.2638, 0.5697, 0.2957, 0.5873, 0.2638, 0.617, 0.2819, 0.6013, 0.3136, 0.5697, 0.2957, 0.6013, 0.3136, 0.5847, 0.3455, 0.5549, 0.3279, 0.5697, 0.2957, 0.5549, 0.3279, 0.5239, 0.3093, 0.5413, 0.2776, 0.6294, 0.334, 0.6013, 0.3136, 0.617, 0.2819, 0.647, 0.3025, 0.6294, 0.334, 0.647, 0.3025, 0.6721, 0.3245, 0.6562, 0.357, 0.6294, 0.334, 0.6562, 0.357, 0.6384, 0.3886, 0.6126, 0.366, 0.6294, 0.334, 0.6126, 0.366, 0.5847, 0.3455, 0.6013, 0.3136, 0.6861, 0.3752, 0.6562, 0.357, 0.6721, 0.3245, 0.7031, 0.3432, 0.6861, 0.3752, 0.7031, 0.3432, 0.7315, 0.3637, 0.7138, 0.3954, 0.6861, 0.3752, 0.7138, 0.3954, 0.6978, 0.4283, 0.6694, 0.4075, 0.6861, 0.3752, 0.6694, 0.4075, 0.6384, 0.3886, 0.6562, 0.357, 0.7424, 0.4175, 0.7138, 0.3954, 0.7315, 0.3637, 0.76, 0.3856, 0.7424, 0.4175, 0.76, 0.3856, 0.7957, 0.4197, 0.774, 0.4482, 0.7424, 0.4175, 0.774, 0.4482, 0.7541, 0.4791, 0.7247, 0.4497, 0.7424, 0.4175, 0.7247, 0.4497, 0.6978, 0.4283, 0.7138, 0.3954, 0.8111, 0.4739, 0.774, 0.4482, 0.7957, 0.4197, 0.8271, 0.4426, 0.8111, 0.4739, 0.8271, 0.4426, 0.8575, 0.4629, 0.8399, 0.4946, 0.8111, 0.4739, 0.8399, 0.4946, 0.8216, 0.5252, 0.7924, 0.5037, 0.8111, 0.4739, 0.7924, 0.5037, 0.7541, 0.4791, 0.774, 0.4482, 0.3023, 0.2154, 0.2676, 0.1888, 0.2794, 0.1497, 0.31, 0.1784, 0.3023, 0.2154, 0.31, 0.1784, 0.3432, 0.2001, 0.3291, 0.2334, 0.3023, 0.2154, 0.3291, 0.2334, 0.3127, 0.2628, 0.2855, 0.2435, 0.3023, 0.2154, 0.2855, 0.2435, 0.2547, 0.2283, 0.2676, 0.1888, 0.3556, 0.2511, 0.3291, 0.2334, 0.3432, 0.2001, 0.3733, 0.219, 0.3556, 0.2511, 0.3733, 0.219, 0.4066, 0.2343, 0.3883, 0.2663, 0.3556, 0.2511, 0.3883, 0.2663, 0.3716, 0.2983, 0.3419, 0.2804, 0.3556, 0.2511, 0.3419, 0.2804, 0.3127, 0.2628, 0.3291, 0.2334, 0.4195, 0.2851, 0.3883, 0.2663, 0.4066, 0.2343, 0.4362, 0.2546, 0.4195, 0.2851, 0.4362, 0.2546, 0.4655, 0.2713, 0.45, 0.3029, 0.4195, 0.2851, 0.45, 0.3029, 0.4332, 0.3346, 0.4024, 0.3166, 0.4195, 0.2851, 0.4024, 0.3166, 0.3716, 0.2983, 0.3883, 0.2663, 0.4794, 0.3215, 0.45, 0.3029, 0.4655, 0.2713, 0.496, 0.2903, 0.4794, 0.3215, 0.496, 0.2903, 0.5239, 0.3093, 0.508, 0.3415, 0.4794, 0.3215, 0.508, 0.3415, 0.4911, 0.3732, 0.463, 0.3534, 0.4794, 0.3215, 0.463, 0.3534, 0.4332, 0.3346, 0.45, 0.3029, 0.5379, 0.3596, 0.508, 0.3415, 0.5239, 0.3093, 0.5549, 0.3279, 0.5379, 0.3596, 0.5549, 0.3279, 0.5847, 0.3455, 0.5684, 0.3778, 0.5379, 0.3596, 0.5684, 0.3778, 0.5518, 0.4099, 0.5215, 0.3917, 0.5379, 0.3596, 0.5215, 0.3917, 0.4911, 0.3732, 0.508, 0.3415, 0.5959, 0.3982, 0.5684, 0.3778, 0.5847, 0.3455, 0.6126, 0.366, 0.5959, 0.3982, 0.6126, 0.366, 0.6384, 0.3886, 0.6215, 0.4207, 0.5959, 0.3982, 0.6215, 0.4207, 0.6047, 0.4529, 0.5795, 0.4305, 0.5959, 0.3982, 0.5795, 0.4305, 0.5518, 0.4099, 0.5684, 0.3778, 0.6521, 0.4396, 0.6215, 0.4207, 0.6384, 0.3886, 0.6694, 0.4075, 0.6521, 0.4396, 0.6694, 0.4075, 0.6978, 0.4283, 0.6806, 0.4606, 0.6521, 0.4396, 0.6806, 0.4606, 0.6631, 0.4925, 0.635, 0.4716, 0.6521, 0.4396, 0.635, 0.4716, 0.6047, 0.4529, 0.6215, 0.4207, 0.708, 0.4828, 0.6806, 0.4606, 0.6978, 0.4283, 0.7247, 0.4497, 0.708, 0.4828, 0.7247, 0.4497, 0.7541, 0.4791, 0.7316, 0.5077, 0.708, 0.4828, 0.7316, 0.5077, 0.7141, 0.5372, 0.6898, 0.5145, 0.708, 0.4828, 0.6898, 0.5145, 0.6631, 0.4925, 0.6806, 0.4606, 0.775, 0.5344, 0.7316, 0.5077, 0.7541, 0.4791, 0.7924, 0.5037, 0.775, 0.5344, 0.7924, 0.5037, 0.8216, 0.5252, 0.8035, 0.5559, 0.775, 0.5344, 0.8035, 0.5559, 0.7863, 0.587, 0.7604, 0.565, 0.775, 0.5344, 0.7604, 0.565, 0.7141, 0.5372, 0.7316, 0.5077, 0.2658, 0.272, 0.2254, 0.2518, 0.2547, 0.2283, 0.2855, 0.2435, 0.2658, 0.272, 0.2855, 0.2435, 0.3127, 0.2628, 0.2953, 0.2925, 0.2658, 0.272, 0.2953, 0.2925, 0.277, 0.3234, 0.2462, 0.303, 0.2658, 0.272, 0.2462, 0.303, 0.2021, 0.2791, 0.2254, 0.2518, 0.3252, 0.3108, 0.2953, 0.2925, 0.3127, 0.2628, 0.3419, 0.2804, 0.3252, 0.3108, 0.3419, 0.2804, 0.3716, 0.2983, 0.3549, 0.3294, 0.3252, 0.3108, 0.3549, 0.3294, 0.3379, 0.3609, 0.3077, 0.3419, 0.3252, 0.3108, 0.3077, 0.3419, 0.277, 0.3234, 0.2953, 0.2925, 0.3855, 0.348, 0.3549, 0.3294, 0.3716, 0.2983, 0.4024, 0.3166, 0.3855, 0.348, 0.4024, 0.3166, 0.4332, 0.3346, 0.4162, 0.3662, 0.3855, 0.348, 0.4162, 0.3662, 0.3992, 0.3978, 0.3685, 0.3792, 0.3855, 0.348, 0.3685, 0.3792, 0.3379, 0.3609, 0.3549, 0.3294, 0.4463, 0.3852, 0.4162, 0.3662, 0.4332, 0.3346, 0.463, 0.3534, 0.4463, 0.3852, 0.463, 0.3534, 0.4911, 0.3732, 0.4747, 0.4052, 0.4463, 0.3852, 0.4747, 0.4052, 0.4578, 0.4371, 0.4292, 0.4168, 0.4463, 0.3852, 0.4292, 0.4168, 0.3992, 0.3978, 0.4162, 0.3662, 0.5046, 0.4236, 0.4747, 0.4052, 0.4911, 0.3732, 0.5215, 0.3917, 0.5046, 0.4236, 0.5215, 0.3917, 0.5518, 0.4099, 0.5351, 0.442, 0.5046, 0.4236, 0.5351, 0.442, 0.5183, 0.4741, 0.4881, 0.4557, 0.5046, 0.4236, 0.4881, 0.4557, 0.4578, 0.4371, 0.4747, 0.4052, 0.5629, 0.4627, 0.5351, 0.442, 0.5518, 0.4099, 0.5795, 0.4305, 0.5629, 0.4627, 0.5795, 0.4305, 0.6047, 0.4529, 0.5882, 0.4852, 0.5629, 0.4627, 0.5882, 0.4852, 0.5716, 0.5174, 0.5461, 0.4948, 0.5629, 0.4627, 0.5461, 0.4948, 0.5183, 0.4741, 0.5351, 0.442, 0.6181, 0.5037, 0.5882, 0.4852, 0.6047, 0.4529, 0.635, 0.4716, 0.6181, 0.5037, 0.635, 0.4716, 0.6631, 0.4925, 0.646, 0.5243, 0.6181, 0.5037, 0.646, 0.5243, 0.6293, 0.5564, 0.6016, 0.536, 0.6181, 0.5037, 0.6016, 0.536, 0.5716, 0.5174, 0.5882, 0.4852, 0.6726, 0.5459, 0.646, 0.5243, 0.6631, 0.4925, 0.6898, 0.5145, 0.6726, 0.5459, 0.6898, 0.5145, 0.7141, 0.5372, 0.6984, 0.5677, 0.6726, 0.5459, 0.6984, 0.5677, 0.6826, 0.5997, 0.6561, 0.5777, 0.6726, 0.5459, 0.6561, 0.5777, 0.6293, 0.5564, 0.646, 0.5243, 0.7428, 0.5963, 0.6984, 0.5677, 0.7141, 0.5372, 0.7604, 0.565, 0.7428, 0.5963, 0.7604, 0.565, 0.7863, 0.587, 0.7711, 0.6193, 0.8804, 9.777e-05, 0.9171, 9.775e-05, 0.9248, 0.03516, 0.8883, 0.03498, 0.7428, 0.5963, 0.7242, 0.6262, 0.6826, 0.5997, 0.6984, 0.5677, 0.228, 0.335, 0.1747, 0.3029, 0.2021, 0.2791, 0.2462, 0.303, 0.228, 0.335, 0.2462, 0.303, 0.277, 0.3234, 0.2585, 0.3553, 0.228, 0.335, 0.2585, 0.3553, 0.2408, 0.3873, 0.2095, 0.3658, 0.228, 0.335, 0.2095, 0.3658, 0.1529, 0.3307, 0.1747, 0.3029, 0.29, 0.3733, 0.2585, 0.3553, 0.277, 0.3234, 0.3077, 0.3419, 0.29, 0.3733, 0.3077, 0.3419, 0.3379, 0.3609, 0.3207, 0.3922, 0.29, 0.3733, 0.3207, 0.3922, 0.3035, 0.4234, 0.2731, 0.4049, 0.29, 0.3733, 0.2731, 0.4049, 0.2408, 0.3873, 0.2585, 0.3553, 0.3513, 0.4107, 0.3207, 0.3922, 0.3379, 0.3609, 0.3685, 0.3792, 0.3513, 0.4107, 0.3685, 0.3792, 0.3992, 0.3978, 0.3819, 0.4294, 0.3513, 0.4107, 0.3819, 0.4294, 0.3646, 0.4609, 0.3341, 0.4421, 0.3513, 0.4107, 0.3341, 0.4421, 0.3035, 0.4234, 0.3207, 0.3922, 0.4121, 0.4485, 0.3819, 0.4294, 0.3992, 0.3978, 0.4292, 0.4168, 0.4121, 0.4485, 0.4292, 0.4168, 0.4578, 0.4371, 0.4407, 0.4688, 0.4121, 0.4485, 0.4407, 0.4688, 0.4236, 0.5006, 0.3948, 0.4801, 0.4121, 0.4485, 0.3948, 0.4801, 0.3646, 0.4609, 0.3819, 0.4294, 0.4712, 0.4876, 0.4407, 0.4688, 0.4578, 0.4371, 0.4881, 0.4557, 0.4712, 0.4876, 0.4881, 0.4557, 0.5183, 0.4741, 0.5016, 0.5062, 0.4712, 0.4876, 0.5016, 0.5062, 0.4846, 0.5382, 0.454, 0.5194, 0.4712, 0.4876, 0.454, 0.5194, 0.4236, 0.5006, 0.4407, 0.4688, 0.5292, 0.5269, 0.5016, 0.5062, 0.5183, 0.4741, 0.5461, 0.4948, 0.5292, 0.5269, 0.5461, 0.4948, 0.5716, 0.5174, 0.5547, 0.5495, 0.5292, 0.5269, 0.5547, 0.5495, 0.5378, 0.5816, 0.5125, 0.559, 0.5292, 0.5269, 0.5125, 0.559, 0.4846, 0.5382, 0.5016, 0.5062, 0.585, 0.5683, 0.5547, 0.5495, 0.5716, 0.5174, 0.6016, 0.536, 0.585, 0.5683, 0.6016, 0.536, 0.6293, 0.5564, 0.6126, 0.5887, 0.585, 0.5683, 0.6126, 0.5887, 0.5964, 0.6214, 0.5681, 0.6005, 0.585, 0.5683, 0.5681, 0.6005, 0.5378, 0.5816, 0.5547, 0.5495, 0.6397, 0.6102, 0.6126, 0.5887, 0.6293, 0.5564, 0.6561, 0.5777, 0.6397, 0.6102, 0.6561, 0.5777, 0.6826, 0.5997, 0.6664, 0.6326, 0.6397, 0.6102, 0.6664, 0.6326, 0.6494, 0.6656, 0.623, 0.6429, 0.6397, 0.6102, 0.623, 0.6429, 0.5964, 0.6214, 0.6126, 0.5887, 0.7071, 0.6572, 0.6664, 0.6326, 0.6826, 0.5997, 0.7242, 0.6262, 0.7071, 0.6572, 0.7242, 0.6262, 0.7515, 0.65, 0.7347, 0.6812, 0.7071, 0.6572, 0.7347, 0.6812, 0.7164, 0.7114, 0.6826, 0.6851, 0.7071, 0.6572, 0.6826, 0.6851, 0.6494, 0.6656, 0.6664, 0.6326, 0.1903, 0.3958, 0.1323, 0.3601, 0.1529, 0.3307, 0.2095, 0.3658, 0.1903, 0.3958, 0.2095, 0.3658, 0.2408, 0.3873, 0.2243, 0.4176, 0.1903, 0.3958, 0.2243, 0.4176, 0.2079, 0.4479, 0.1704, 0.4249, 0.1903, 0.3958, 0.1704, 0.4249, 0.111, 0.3878, 0.1323, 0.3601, 0.2561, 0.4361, 0.2243, 0.4176, 0.2408, 0.3873, 0.2731, 0.4049, 0.2561, 0.4361, 0.2731, 0.4049, 0.3035, 0.4234, 0.2863, 0.4548, 0.2561, 0.4361, 0.2863, 0.4548, 0.2689, 0.486, 0.2389, 0.467, 0.2561, 0.4361, 0.2389, 0.467, 0.2079, 0.4479, 0.2243, 0.4176, 0.3167, 0.4735, 0.2863, 0.4548, 0.3035, 0.4234, 0.3341, 0.4421, 0.3167, 0.4735, 0.3341, 0.4421, 0.3646, 0.4609, 0.3473, 0.4924, 0.3167, 0.4735, 0.3473, 0.4924, 0.3298, 0.5239, 0.2993, 0.5049, 0.3167, 0.4735, 0.2993, 0.5049, 0.2689, 0.486, 0.2863, 0.4548, 0.3774, 0.5117, 0.3473, 0.4924, 0.3646, 0.4609, 0.3948, 0.4801, 0.3774, 0.5117, 0.3948, 0.4801, 0.4236, 0.5006, 0.4061, 0.5322, 0.3774, 0.5117, 0.4061, 0.5322, 0.3887, 0.5638, 0.3599, 0.5433, 0.3774, 0.5117, 0.3599, 0.5433, 0.3298, 0.5239, 0.3473, 0.4924, 0.4368, 0.5512, 0.4061, 0.5322, 0.4236, 0.5006, 0.454, 0.5194, 0.4368, 0.5512, 0.454, 0.5194, 0.4846, 0.5382, 0.4673, 0.57, 0.4368, 0.5512, 0.4673, 0.57, 0.4501, 0.6019, 0.4194, 0.5827, 0.4368, 0.5512, 0.4194, 0.5827, 0.3887, 0.5638, 0.4061, 0.5322, 0.4954, 0.591, 0.4673, 0.57, 0.4846, 0.5382, 0.5125, 0.559, 0.4954, 0.591, 0.5125, 0.559, 0.5378, 0.5816, 0.5209, 0.6138, 0.4954, 0.591, 0.5209, 0.6138, 0.5036, 0.6459, 0.4781, 0.6229, 0.4954, 0.591, 0.4781, 0.6229, 0.4501, 0.6019, 0.4673, 0.57, 0.551, 0.6328, 0.5209, 0.6138, 0.5378, 0.5816, 0.5681, 0.6005, 0.551, 0.6328, 0.5681, 0.6005, 0.5964, 0.6214, 0.5784, 0.6533, 0.551, 0.6328, 0.5784, 0.6533, 0.562, 0.6864, 0.5333, 0.6648, 0.551, 0.6328, 0.5333, 0.6648, 0.5036, 0.6459, 0.5209, 0.6138, 0.6065, 0.676, 0.5784, 0.6533, 0.5964, 0.6214, 0.623, 0.6429, 0.6065, 0.676, 0.623, 0.6429, 0.6494, 0.6656, 0.632, 0.6986, 0.6065, 0.676, 0.632, 0.6986, 0.6167, 0.7324, 0.5876, 0.7076, 0.6065, 0.676, 0.5876, 0.7076, 0.562, 0.6864, 0.5784, 0.6533, 0.6655, 0.7189, 0.632, 0.6986, 0.6494, 0.6656, 0.6826, 0.6851, 0.6655, 0.7189, 0.6826, 0.6851, 0.7164, 0.7114, 0.6936, 0.7398, 0.6655, 0.7189, 0.6936, 0.7398, 0.6747, 0.7726, 0.6474, 0.7532, 0.6655, 0.7189, 0.6474, 0.7532, 0.6167, 0.7324, 0.632, 0.6986, 0.1511, 0.4543, 0.09117, 0.4177, 0.111, 0.3878, 0.1704, 0.4249, 0.1511, 0.4543, 0.1704, 0.4249, 0.2079, 0.4479, 0.1904, 0.4777, 0.1511, 0.4543, 0.1904, 0.4777, 0.1722, 0.5082, 0.1244, 0.4786, 0.1511, 0.4543, 0.1244, 0.4786, 0.07087, 0.4436, 0.09117, 0.4177, 0.221, 0.4977, 0.1904, 0.4777, 0.2079, 0.4479, 0.2389, 0.467, 0.221, 0.4977, 0.2389, 0.467, 0.2689, 0.486, 0.2512, 0.5171, 0.221, 0.4977, 0.2512, 0.5171, 0.2331, 0.5486, 0.2023, 0.5289, 0.221, 0.4977, 0.2023, 0.5289, 0.1722, 0.5082, 0.1904, 0.4777, 0.2816, 0.5364, 0.2512, 0.5171, 0.2689, 0.486, 0.2993, 0.5049, 0.2816, 0.5364, 0.2993, 0.5049, 0.3298, 0.5239, 0.3123, 0.5554, 0.2816, 0.5364, 0.3123, 0.5554, 0.2947, 0.587, 0.264, 0.5679, 0.2816, 0.5364, 0.264, 0.5679, 0.2331, 0.5486, 0.2512, 0.5171, 0.3424, 0.5749, 0.3123, 0.5554, 0.3298, 0.5239, 0.3599, 0.5433, 0.3424, 0.5749, 0.3599, 0.5433, 0.3887, 0.5638, 0.3712, 0.5954, 0.3424, 0.5749, 0.3712, 0.5954, 0.3537, 0.627, 0.3249, 0.6065, 0.3424, 0.5749, 0.3249, 0.6065, 0.2947, 0.587, 0.3123, 0.5554, 0.4019, 0.6144, 0.3712, 0.5954, 0.3887, 0.5638, 0.4194, 0.5827, 0.4019, 0.6144, 0.4194, 0.5827, 0.4501, 0.6019, 0.4319, 0.6331, 0.4019, 0.6144, 0.4319, 0.6331, 0.4151, 0.6653, 0.3843, 0.646, 0.4019, 0.6144, 0.3843, 0.646, 0.3537, 0.627, 0.3712, 0.5954, 0.4608, 0.6548, 0.4319, 0.6331, 0.4501, 0.6019, 0.4781, 0.6229, 0.4608, 0.6548, 0.4781, 0.6229, 0.5036, 0.6459, 0.4861, 0.6774, 0.4608, 0.6548, 0.4861, 0.6774, 0.4701, 0.7101, 0.4421, 0.6854, 0.4608, 0.6548, 0.4421, 0.6854, 0.4151, 0.6653, 0.4319, 0.6331, 0.5162, 0.6978, 0.4861, 0.6774, 0.5036, 0.6459, 0.5333, 0.6648, 0.5162, 0.6978, 0.5333, 0.6648, 0.562, 0.6864, 0.5422, 0.7183, 0.5162, 0.6978, 0.5422, 0.7183, 0.5269, 0.752, 0.4994, 0.7284, 0.5162, 0.6978, 0.4994, 0.7284, 0.4701, 0.7101, 0.4861, 0.6774, 0.572, 0.7424, 0.5422, 0.7183, 0.562, 0.6864, 0.5876, 0.7076, 0.572, 0.7424, 0.5876, 0.7076, 0.6167, 0.7324, 0.6014, 0.7656, 0.572, 0.7424, 0.6014, 0.7656, 0.5879, 0.8044, 0.5561, 0.7804, 0.572, 0.7424, 0.5561, 0.7804, 0.5269, 0.752, 0.5422, 0.7183, 0.6287, 0.7864, 0.6014, 0.7656, 0.6167, 0.7324, 0.6474, 0.7532, 0.6287, 0.7864, 0.6474, 0.7532, 0.6747, 0.7726, 0.6634, 0.8138, 0.6287, 0.7864, 0.6634, 0.8138, 0.6495, 0.8528, 0.6216, 0.828, 0.6287, 0.7864, 0.6216, 0.828, 0.5879, 0.8044, 0.6014, 0.7656, 0.1034, 0.5075, 0.04391, 0.4677, 0.07087, 0.4436, 0.1244, 0.4786, 0.1034, 0.5075, 0.1244, 0.4786, 0.1722, 0.5082, 0.1533, 0.54, 0.1034, 0.5075, 0.1533, 0.54, 0.1367, 0.5705, 0.0798, 0.5339, 0.1034, 0.5075, 0.0798, 0.5339, 0.02358, 0.496, 0.04391, 0.4677, 0.1855, 0.5599, 0.1533, 0.54, 0.1722, 0.5082, 0.2023, 0.5289, 0.1855, 0.5599, 0.2023, 0.5289, 0.2331, 0.5486, 0.2163, 0.5797, 0.1855, 0.5599, 0.2163, 0.5797, 0.1985, 0.6113, 0.1675, 0.5923, 0.1855, 0.5599, 0.1675, 0.5923, 0.1367, 0.5705, 0.1533, 0.54, 0.2463, 0.5996, 0.2163, 0.5797, 0.2331, 0.5486, 0.264, 0.5679, 0.2463, 0.5996, 0.264, 0.5679, 0.2947, 0.587, 0.277, 0.6186, 0.2463, 0.5996, 0.277, 0.6186, 0.2592, 0.6503, 0.2286, 0.6311, 0.2463, 0.5996, 0.2286, 0.6311, 0.1985, 0.6113, 0.2163, 0.5797, 0.3075, 0.6382, 0.277, 0.6186, 0.2947, 0.587, 0.3249, 0.6065, 0.3075, 0.6382, 0.3249, 0.6065, 0.3537, 0.627, 0.3362, 0.6585, 0.3075, 0.6382, 0.3362, 0.6585, 0.3197, 0.6905, 0.2895, 0.67, 0.3075, 0.6382, 0.2895, 0.67, 0.2592, 0.6503, 0.277, 0.6186, 0.3667, 0.6784, 0.3362, 0.6585, 0.3537, 0.627, 0.3843, 0.646, 0.3667, 0.6784, 0.3843, 0.646, 0.4151, 0.6653, 0.3964, 0.6972, 0.3667, 0.6784, 0.3964, 0.6972, 0.3798, 0.7299, 0.3499, 0.7096, 0.3667, 0.6784, 0.3499, 0.7096, 0.3197, 0.6905, 0.3362, 0.6585, 0.4264, 0.719, 0.3964, 0.6972, 0.4151, 0.6653, 0.4421, 0.6854, 0.4264, 0.719, 0.4421, 0.6854, 0.4701, 0.7101, 0.4545, 0.7428, 0.4264, 0.719, 0.4545, 0.7428, 0.4406, 0.7807, 0.4114, 0.756, 0.4264, 0.719, 0.4114, 0.756, 0.3798, 0.7299, 0.3964, 0.6972, 0.4849, 0.7623, 0.4545, 0.7428, 0.4701, 0.7101, 0.4994, 0.7284, 0.4849, 0.7623, 0.4994, 0.7284, 0.5269, 0.752, 0.5169, 0.7937, 0.4849, 0.7623, 0.5169, 0.7937, 0.5036, 0.8323, 0.4753, 0.8027, 0.4849, 0.7623, 0.4753, 0.8027, 0.4406, 0.7807, 0.4545, 0.7428, 0.5446, 0.8214, 0.5169, 0.7937, 0.5269, 0.752, 0.5561, 0.7804, 0.5446, 0.8214, 0.5561, 0.7804, 0.5879, 0.8044, 0.577, 0.8448, 0.5446, 0.8214, 0.577, 0.8448, 0.5669, 0.8852, 0.5346, 0.8625, 0.5446, 0.8214, 0.5346, 0.8625, 0.5036, 0.8323, 0.5169, 0.7937, 0.6106, 0.8682, 0.577, 0.8448, 0.5879, 0.8044, 0.6216, 0.828, 0.6106, 0.8682, 0.6216, 0.828, 0.6495, 0.8528, 0.6414, 0.8947, 0.6106, 0.8682, 0.6414, 0.8947, 0.6306, 0.9353, 0.6, 0.9086, 0.6106, 0.8682, 0.6, 0.9086, 0.5669, 0.8852, 0.577, 0.8448, 0.05822, 0.5621, 9.775e-05, 0.5218, 0.02358, 0.496, 0.0798, 0.5339, 0.05822, 0.5621, 0.0798, 0.5339, 0.1367, 0.5705, 0.1167, 0.6009, 0.05822, 0.5621, 0.1167, 0.6009, 0.09923, 0.6299, 0.0391, 0.5899, 0.05822, 0.5621, 0.0391, 0.5899, 9.775e-05, 0.5528, 9.775e-05, 0.5218, 0.1507, 0.6237, 0.1167, 0.6009, 0.1367, 0.5705, 0.1675, 0.5923, 0.1507, 0.6237, 0.1675, 0.5923, 0.1985, 0.6113, 0.1814, 0.643, 0.1507, 0.6237, 0.1814, 0.643, 0.1655, 0.6724, 0.1342, 0.6542, 0.1507, 0.6237, 0.1342, 0.6542, 0.09923, 0.6299, 0.1167, 0.6009, 0.2112, 0.6629, 0.1814, 0.643, 0.1985, 0.6113, 0.2286, 0.6311, 0.2112, 0.6629, 0.2286, 0.6311, 0.2592, 0.6503, 0.241, 0.6822, 0.2112, 0.6629, 0.241, 0.6822, 0.2258, 0.7117, 0.1946, 0.694, 0.2112, 0.6629, 0.1946, 0.694, 0.1655, 0.6724, 0.1814, 0.643, 0.272, 0.7032, 0.241, 0.6822, 0.2592, 0.6503, 0.2895, 0.67, 0.272, 0.7032, 0.2895, 0.67, 0.3197, 0.6905, 0.3035, 0.7227, 0.272, 0.7032, 0.3035, 0.7227, 0.2909, 0.7626, 0.258, 0.7422, 0.272, 0.7032, 0.258, 0.7422, 0.2258, 0.7117, 0.241, 0.6822, 0.3342, 0.7422, 0.3035, 0.7227, 0.3197, 0.6905, 0.3499, 0.7096, 0.3342, 0.7422, 0.3499, 0.7096, 0.3798, 0.7299, 0.3675, 0.7697, 0.3342, 0.7422, 0.3675, 0.7697, 0.3554, 0.8075, 0.3235, 0.7819, 0.3342, 0.7422, 0.3235, 0.7819, 0.2909, 0.7626, 0.3035, 0.7227, 0.3996, 0.7961, 0.3675, 0.7697, 0.3798, 0.7299, 0.4114, 0.756, 0.3996, 0.7961, 0.4114, 0.756, 0.4406, 0.7807, 0.4307, 0.8214, 0.3996, 0.7961, 0.4307, 0.8214, 0.42, 0.8612, 0.3877, 0.8356, 0.3996, 0.7961, 0.3877, 0.8356, 0.3554, 0.8075, 0.3675, 0.7697, 0.4652, 0.8432, 0.4307, 0.8214, 0.4406, 0.7807, 0.4753, 0.8027, 0.4652, 0.8432, 0.4753, 0.8027, 0.5036, 0.8323, 0.4937, 0.8731, 0.4652, 0.8432, 0.4937, 0.8731, 0.4835, 0.9136, 0.4549, 0.8837, 0.4652, 0.8432, 0.4549, 0.8837, 0.42, 0.8612, 0.4307, 0.8214, 0.5239, 0.8992, 0.4937, 0.8731, 0.5036, 0.8323, 0.5346, 0.8625, 0.5239, 0.8992, 0.5346, 0.8625, 0.5669, 0.8852, 0.5561, 0.9253, 0.5239, 0.8992, 0.5561, 0.9253, 0.5455, 0.9641, 0.5136, 0.9398, 0.5239, 0.8992, 0.5136, 0.9398, 0.4835, 0.9136, 0.4937, 0.8731, 0.5893, 0.9489, 0.5561, 0.9253, 0.5669, 0.8852, 0.6, 0.9086, 0.5893, 0.9489, 0.6, 0.9086, 0.6306, 0.9353, 0.6201, 0.9756, 0.5893, 0.9489, 0.6201, 0.9756, 0.6037, 0.9999, 0.5784, 0.989, 0.5893, 0.9489, 0.5784, 0.989, 0.5455, 0.9641, 0.5561, 0.9253])
me_grid.materials.append(mat_material_001)
me_grid.use_remesh_preserve_volume = False
me_grid.use_remesh_preserve_attributes = False
me_grid.use_mirror_vertex_groups = False
me_grid.update()

# ---- objects
ob_point = bpy.data.objects.new('Point', light_point_003)
ob_legs = bpy.data.objects.new('Legs', me_cube_004)
ob_mattress = bpy.data.objects.new('Mattress', me_cube_001)
ob_pillow = bpy.data.objects.new('Pillow', me_cube_005)
ob_boxspring = bpy.data.objects.new('BoxSpring', me_cube)
ob_blanket = bpy.data.objects.new('Blanket', me_grid)

# ---- transforms, parenting, visibility, modifiers, constraints
ob_point.location = (-0.814, 1.606, 1.67)
ob_point.lineart.crease_threshold = 0.0
ob_legs.location = (0.0008, 0.0, 0.0)
ob_legs.scale = (-2.0, 0.9, 0.2)
ob_legs.lock_rotations_4d = False
ob_legs.empty_display_type = 'ARROWS'
ob_legs.lineart.crease_threshold = 0.0
_m = ob_legs.modifiers.new('Collision', 'COLLISION')
_m = ob_legs.modifiers.new('Subsurf', 'SUBSURF')
_m.uv_smooth = 'PRESERVE_CORNERS'
_m.quality = 2
_m.levels = 0
_m.show_only_control_edges = False
ob_mattress.location = (0.0008, 0.0, 0.0)
ob_mattress.lock_rotations_4d = False
ob_mattress.empty_display_type = 'ARROWS'
ob_mattress.lineart.crease_threshold = 0.0
_m = ob_mattress.modifiers.new('Collision', 'COLLISION')
_m = ob_mattress.modifiers.new('Subsurf', 'SUBSURF')
_m.uv_smooth = 'PRESERVE_CORNERS'
_m.quality = 2
_m.levels = 0
_m.show_only_control_edges = False
ob_pillow.location = (1.6, 0.0, 0.675)
ob_pillow.scale = (0.3, 0.8, 0.1)
ob_pillow.lineart.crease_threshold = 0.0
_m = ob_pillow.modifiers.new('Subsurf', 'SUBSURF')
_m.uv_smooth = 'PRESERVE_CORNERS'
_m.quality = 2
_m.levels = 0
_m.show_only_control_edges = False
_m = ob_pillow.modifiers.new('Collision', 'COLLISION')
ob_boxspring.location = (0.0008, 0.0, 0.0)
ob_boxspring.scale = (-2.0, 0.9, 0.2)
ob_boxspring.lock_rotations_4d = False
ob_boxspring.empty_display_type = 'ARROWS'
ob_boxspring.lineart.crease_threshold = 0.0
_m = ob_boxspring.modifiers.new('Collision', 'COLLISION')
_m = ob_boxspring.modifiers.new('Subsurf', 'SUBSURF')
_m.uv_smooth = 'PRESERVE_CORNERS'
_m.quality = 2
_m.levels = 0
_m.show_only_control_edges = False
ob_blanket.location = (-0.3, 0.0, 1.1)
ob_blanket.rotation_euler = (-0.1222, 0.0, 0.2094)
ob_blanket.scale = (2.0, 1.2, 1.0)
ob_blanket.lineart.crease_threshold = 0.0
_m = ob_blanket.modifiers.new('Subsurf', 'SUBSURF')
_m.uv_smooth = 'PRESERVE_CORNERS'
_m.render_levels = 3
_m.show_only_control_edges = False

# ---- collection membership
col_collection_1.objects.link(ob_point)
col_collection_1.objects.link(ob_legs)
col_collection_1.objects.link(ob_mattress)
col_collection_1.objects.link(ob_pillow)
col_collection_1.objects.link(ob_boxspring)
col_collection_1.objects.link(ob_blanket)

# ---- scene / render settings (as saved in the file)
scene.frame_start = 1; scene.frame_end = 250; scene.frame_set(0)
scene.render.engine = 'BLENDER_EEVEE_NEXT'
scene.render.resolution_percentage = 50
scene.render.dither_intensity = 0.0
scene.cycles.use_denoising = False
scene.cycles.samples = 10
scene.cycles.sampling_pattern = 'TABULATED_SOBOL'
scene.cycles.light_sampling_threshold = 0.0
scene.cycles.use_adaptive_sampling = False
scene.cycles.use_light_tree = False
scene.cycles.blur_glossy = 0.0
scene.cycles.volume_bounces = 1
scene.cycles.pixel_filter_type = 'GAUSSIAN'
scene.cycles.sample_clamp_indirect = 0.0
scene.view_settings.view_transform = 'Standard'
scene.unit_settings.scale_length = 0.5
bpy.context.view_layer.update()

# ---- added for rendering (the .blend has no active camera): camera
cam_auto = bpy.data.cameras.new('AutoCamera')
cam_auto.lens = 50.0
cam_auto.sensor_width = 36.0
cam_auto.clip_end = 1000.0
ob_auto_camera = bpy.data.objects.new('AutoCamera', cam_auto)
scene.collection.objects.link(ob_auto_camera)
ob_auto_camera.location = (4.96507, -6.27018, 4.43535)
ob_auto_camera.rotation_euler = (1.09748, -7.21219e-08, 0.694738)
scene.camera = ob_auto_camera
bpy.context.view_layer.update()
